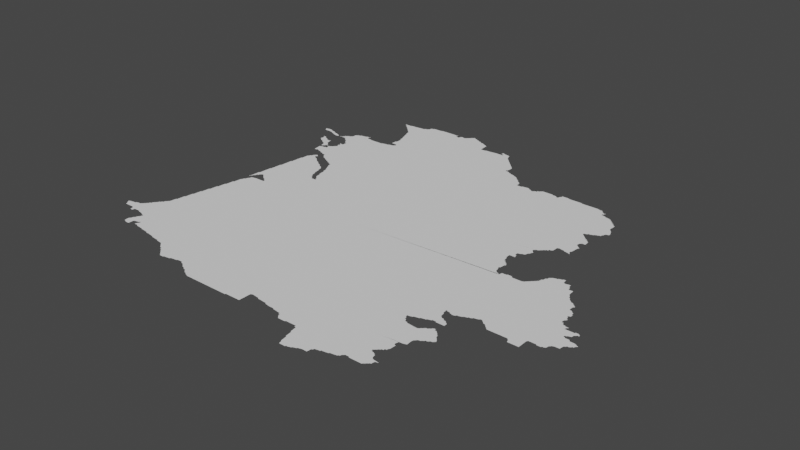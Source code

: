 # Source: aquitaine.blend  (saved by Blender 3.3.6; exported with 4.5.12 LTS)
import bpy
from mathutils import Matrix  # noqa: F401  (used for matrix-valued properties, if any)

bpy.ops.wm.read_factory_settings(use_empty=True)
scene = bpy.context.scene
scene.name = 'Scene'

# ---- collections
col_collection = bpy.data.collections.new('Collection'); scene.collection.children.link(col_collection)

# ---- node groups
ng_auto_smooth = bpy.data.node_groups.new('Auto Smooth', 'GeometryNodeTree')
_s = ng_auto_smooth.interface.new_socket(name='Geometry', in_out='OUTPUT', socket_type='NodeSocketGeometry')
_s = ng_auto_smooth.interface.new_socket(name='Geometry', in_out='INPUT', socket_type='NodeSocketGeometry')
_s = ng_auto_smooth.interface.new_socket(name='Angle', in_out='INPUT', socket_type='NodeSocketFloat')
_s.subtype = 'ANGLE'
_s.min_value = 0.0
_s.max_value = 3.142
ng_auto_smooth.is_modifier = True
_N = ng_auto_smooth.nodes; _L = ng_auto_smooth.links
n0 = _N.new('NodeGroupOutput'); n0.name = 'Group Output'; n0.location = (480, -100)
n1 = _N.new('NodeGroupInput'); n1.name = 'Group Input'; n1.location = (-420, -300)
n2 = _N.new('NodeGroupInput'); n2.name = 'Group Input.001'; n2.location = (-60, -100)
n3 = _N.new('GeometryNodeSetShadeSmooth'); n3.name = 'Set Shade Smooth'; n3.location = (120, -100)
n3.domain = 'EDGE'
n4 = _N.new('GeometryNodeSetShadeSmooth'); n4.name = 'Set Shade Smooth.001'; n4.location = (300, -100)
n5 = _N.new('GeometryNodeInputMeshEdgeAngle'); n5.name = 'Edge Angle'; n5.location = (-420, -220)
n6 = _N.new('GeometryNodeInputEdgeSmooth'); n6.name = 'Is Edge Smooth'; n6.location = (-60, -160)
n7 = _N.new('GeometryNodeInputShadeSmooth'); n7.name = 'Is Face Smooth'; n7.location = (-240, -340)
n8 = _N.new('FunctionNodeBooleanMath'); n8.name = 'Boolean Math'; n8.location = (-60, -220)
n9 = _N.new('FunctionNodeCompare'); n9.name = 'Compare'; n9.location = (-240, -180)
n9.operation = 'LESS_EQUAL'
_L.new(n5.outputs[0], n9.inputs[0])
_L.new(n4.outputs[0], n0.inputs[0])
_L.new(n1.outputs[1], n9.inputs[1])
_L.new(n9.outputs[0], n8.inputs[0])
_L.new(n7.outputs[0], n8.inputs[1])
_L.new(n2.outputs[0], n3.inputs[0])
_L.new(n6.outputs[0], n3.inputs[1])
_L.new(n3.outputs[0], n4.inputs[0])
_L.new(n8.outputs[0], n3.inputs[2])
n0.is_active_output = True

# ---- world
world_world = bpy.data.worlds.new('World'); scene.world = world_world
world_world.use_nodes = True; world_world.node_tree.nodes.clear()
_N = world_world.node_tree.nodes; _L = world_world.node_tree.links
n0 = _N.new('ShaderNodeOutputWorld'); n0.name = 'World Output'; n0.location = (300, 300)
n1 = _N.new('ShaderNodeBackground'); n1.name = 'Background'; n1.location = (10, 300)
n1.inputs[0].default_value = (0.05088, 0.05088, 0.05088, 1.0)
_L.new(n1.outputs[0], n0.inputs[0])
n0.is_active_output = True
world_world.color = (0.05088, 0.05088, 0.05088)
world_world.use_sun_shadow = False
world_world.sun_shadow_jitter_overblur = 0.0

# ---- meshes
me_mesh_004 = bpy.data.meshes.new('Mesh.004')
me_mesh_004.from_pydata([(-1.782, 43.37, -5.28e-08), (-1.784, 43.37, -5.771e-08), (-1.761, 43.34, -7.904e-08), (-1.767, 43.35, -8.346e-08), (-1.775, 43.37, -9.739e-08), (-1.765, 43.38, -9.984e-08), (-1.762, 43.38, -7.685e-08), (-1.744, 43.31, -8.477e-08), (-1.749, 43.33, -1.074e-07), (-1.729, 43.31, -9.17e-08), (-1.709, 43.39, -8.934e-08), (-1.653, 43.31, -9.303e-08), (-1.69, 43.39, -9.77e-08), (-1.686, 43.4, -5.327e-08), (-1.655, 43.41, -9.06e-08), (-1.621, 43.3, -4.606e-08), (-1.628, 43.31, -8.906e-08), (-1.63, 43.41, -9.339e-08), (-1.622, 43.42, -4.162e-08), (-1.606, 43.26, -8.554e-08), (-1.61, 43.29, -9.692e-08), (-1.509, 43.39, -9.988e-08), (-1.607, 43.43, -7.593e-08), (-1.601, 43.44, -4.217e-08), (-1.441, 43.06, -7.766e-08), (-1.447, 43.11, -8.472e-08), (-1.442, 43.12, -6.538e-08), (-1.43, 43.05, -9.016e-08), (-1.446, 43.09, -8.726e-08), (-1.43, 43.13, -9.597e-08), (-1.426, 43.15, -8.282e-08), (-1.406, 43.04, -5.435e-08), (-1.41, 43.05, -9.692e-08), (-1.351, 43.11, -1.014e-07), (-1.421, 43.16, -7.333e-08), (-1.41, 43.17, -9.419e-08), (-1.402, 43.2, -8.045e-08), (-1.357, 43.09, -1.109e-07), (-1.357, 43.04, -7.741e-08), (-1.302, 43.07, -4.641e-08), (-1.3, 43.12, -8.911e-08), (-1.286, 43.07, -7.816e-08), (-1.295, 43.07, -9.038e-08), (-1.287, 43.09, -8.483e-08), (-1.282, 43.1, -5.868e-08), (-1.285, 43.12, -4.578e-08), (-1.29, 43.13, -9.926e-08), (-1.577, 43.26, -8.326e-08), (-1.57, 43.29, -9.841e-08), (-1.588, 43.45, -8.421e-08), (-1.583, 43.46, -6.326e-08), (-1.572, 43.27, -8.566e-08), (-1.57, 43.47, -8.882e-08), (-1.564, 43.49, -7.025e-08), (-1.551, 43.29, -8.71e-08), (-1.55, 43.49, -9.76e-08), (-1.546, 43.51, -7.877e-08), (-1.529, 43.29, -9.161e-08), (-1.54, 43.52, -8.381e-08), (-1.509, 43.29, -9.421e-08), (-1.488, 43.28, -6.049e-08), (-1.49, 43.29, -9.826e-08), (-1.429, 43.27, -9.704e-08), (-1.42, 43.26, -2.718e-08), (-1.389, 43.21, -9.11e-08), (-1.38, 43.24, -9.239e-08), (-1.382, 43.25, -4.162e-08), (-1.385, 43.25, -9.522e-08), (-1.377, 43.24, -7.741e-08), (-1.377, 43.25, -7.123e-08), (-1.272, 43.44, -9.988e-08), (-1.528, 43.53, -8.616e-08), (-1.522, 43.54, -7.292e-08), (-1.509, 43.55, -8.78e-08), (-1.504, 43.57, -6.796e-08), (-1.49, 43.57, -9.217e-08), (-1.485, 43.59, -7.658e-08), (-1.47, 43.59, -9.645e-08), (-1.467, 43.61, -8.346e-08), (-1.461, 43.62, -4.412e-08), (-1.449, 43.63, -9.067e-08), (-1.443, 43.64, -6.354e-08), (-1.43, 43.65, -9.591e-08), (-1.421, 43.73, -8.495e-08), (-1.41, 43.73, -9.926e-08), (-1.401, 43.83, -8.023e-08), (-1.409, 43.75, -9.414e-08), (-1.39, 43.83, -9.926e-08), (-1.389, 43.85, -9.304e-08), (-1.381, 43.93, -8.373e-08), (-1.37, 43.93, -9.926e-08), (-1.369, 43.96, -9.543e-08), (-1.361, 44.03, -5.69e-08), (-1.35, 44.03, -9.926e-08), (-1.349, 44.06, -8.55e-08), (-1.341, 44.13, -5.69e-08), (-1.33, 44.13, -9.926e-08), (-1.329, 44.16, -8.551e-08), (-1.321, 44.23, -5.69e-08), (-1.31, 44.23, -9.926e-08), (-1.309, 44.25, -9.831e-08), (-1.301, 44.33, -8.373e-08), (-1.29, 44.33, -9.888e-08), (-1.289, 44.35, -9.303e-08), (-1.281, 44.43, -8.761e-08), (-1.403, 46.03, -1.377e-07), (-1.41, 46.04, -4.162e-08), (-1.41, 46.04, -2.662e-08), (-1.407, 46.04, -8.99e-08), (-1.402, 46.04, -4.994e-08), (-1.386, 45.96, -7.552e-08), (-1.394, 45.98, -7.537e-08), (-1.392, 45.97, -7.491e-08), (-1.392, 45.97, -7.491e-08), (-1.386, 45.99, -1.12e-07), (-1.39, 46.03, -9.081e-08), (-1.392, 46.04, -6.57e-08), (-1.363, 45.94, -1.085e-07), (-1.369, 45.95, -9.223e-08), (-1.37, 46.03, -9.41e-08), (-1.375, 46.04, -4.578e-08), (-1.348, 45.93, -8.363e-08), (-1.35, 46.01, -9.926e-08), (-1.353, 46.02, -7.299e-08), (-1.326, 45.92, -6.869e-08), (-1.33, 45.93, -9.685e-08), (-1.332, 46.01, -8.472e-08), (-1.301, 45.9, -4.217e-08), (-1.309, 45.91, -9.079e-08), (-1.311, 45.99, -9.306e-08), (-1.317, 46.0, -5.28e-08), (-1.288, 45.89, -8.092e-08), (-1.237, 45.93, -1.188e-07), (-1.291, 45.98, -8.22e-08), (-1.56, 46.24, -3.329e-08), (-1.56, 46.24, -4.162e-08), (-1.544, 46.21, -7.195e-08), (-1.549, 46.23, -8.971e-08), (-1.548, 46.24, -7.759e-08), (-1.525, 46.2, -4.578e-08), (-1.53, 46.21, -1.017e-07), (-1.51, 46.25, -9.163e-08), (-1.509, 46.2, -7.746e-08), (-1.45, 46.23, -1.088e-07), (-1.491, 46.25, -8.914e-08), (-1.45, 46.2, -7.453e-08), (-1.455, 46.24, -7.841e-08), (-1.41, 46.19, -9.764e-08), (-1.431, 46.23, -8.942e-08), (-1.404, 46.18, -7.741e-08), (-1.396, 46.22, -7.923e-08), (-1.39, 46.21, -9.518e-08), (-1.36, 46.16, -1.057e-07), (-1.369, 46.17, -9.899e-08), (-1.357, 46.2, -7.596e-08), (-1.348, 46.16, -7.277e-08), (-1.33, 46.15, -8.819e-08), (-1.33, 46.19, -9.893e-08), (-1.338, 46.2, -4.162e-08), (-1.29, 46.15, -9.734e-08), (-1.295, 46.18, -8.594e-08), (-1.29, 46.17, -9.399e-08), (-1.27, 43.07, -9.228e-08), (-1.27, 43.11, -9.88e-08), (-1.27, 43.13, -9.834e-08), (-1.247, 43.06, -6.093e-08), (-1.25, 43.07, -9.866e-08), (-1.177, 43.05, -9.453e-08), (-1.145, 43.04, -7.655e-08), (-1.15, 43.05, -9.614e-08), (-1.121, 43.04, -8.585e-08), (-1.05, 43.03, -9.264e-08), (-1.042, 43.02, -5.613e-08), (-1.009, 43.02, -7.937e-08), (-0.9537, 43.01, -9.408e-08), (-1.27, 44.43, -9.926e-08), (-1.269, 44.45, -9.284e-08), (-1.261, 44.53, -7.948e-08), (-1.26, 44.64, -4.162e-08), (-1.25, 44.53, -9.842e-08), (-1.248, 44.55, -8.566e-08), (-1.242, 44.56, -6.538e-08), (-1.26, 44.64, -3.329e-08), (-1.257, 44.64, -6.384e-08), (-1.257, 44.65, -6.302e-08), (-1.257, 44.66, -8.756e-08), (-1.255, 44.65, -5.18e-08), (-1.253, 44.65, -8.99e-08), (-1.248, 44.66, -5.28e-08), (-1.254, 44.66, -8.016e-08), (-1.253, 44.67, -7.852e-08), (-1.245, 44.67, -8.761e-08), (-1.247, 44.69, -9.239e-08), (-1.24, 44.79, 2.391e-08), (-1.23, 44.57, -9.533e-08), (-1.226, 44.59, -8.192e-08), (-1.236, 44.67, -6.796e-08), (-1.231, 44.69, -9.182e-08), (-1.23, 44.79, -9.692e-08), (-1.221, 44.6, -8.014e-08), (-1.209, 44.61, -9.223e-08), (-1.204, 44.63, -7.67e-08), (-1.2, 44.64, -3.329e-08), (-1.219, 44.7, -4.412e-08), (-1.213, 44.71, -8.269e-08), (-1.21, 44.73, -9.926e-08), (-1.175, 44.77, -9.452e-08), (-1.189, 44.64, -8.56e-08), (-1.196, 44.73, -7.311e-08), (-1.19, 44.75, -9.317e-08), (-1.178, 44.76, -5.868e-08), (-1.17, 44.76, -5.395e-08), (-1.168, 44.77, -8.99e-08), (-0.963, 45.1, -9.988e-08), (-1.16, 44.77, -3.329e-08), (-1.162, 44.77, -7.741e-08), (-1.143, 44.65, -9.463e-08), (-1.143, 44.76, -8.026e-08), (-1.149, 44.77, -9.306e-08), (-1.122, 44.74, -4.412e-08), (-1.129, 44.75, -9.033e-08), (-1.1, 44.72, -6.563e-08), (-1.108, 44.73, -8.576e-08), (-1.087, 44.71, -7.894e-08), (-1.055, 44.65, -9.672e-08), (-1.066, 44.69, -7.491e-08), (-1.07, 44.71, -9.848e-08), (-1.045, 44.68, -6.597e-08), (-1.05, 44.69, -9.773e-08), (-1.03, 44.65, -9.77e-08), (-1.029, 44.67, -9.53e-08), (-1.229, 44.81, -9.416e-08), (-1.224, 44.89, -8.75e-08), (-1.22, 44.94, -5.023e-08), (-1.21, 44.95, -9.176e-08), (-1.2, 45.09, -8.266e-08), (-1.189, 45.11, -9.416e-08), (-1.19, 45.09, -9.791e-08), (-1.184, 45.19, -8.734e-08), (-1.18, 45.24, -5.022e-08), (-1.17, 45.25, -9.176e-08), (-1.16, 45.39, -7.721e-08), (-1.149, 45.41, -9.416e-08), (-1.15, 45.39, -9.932e-08), (-1.051, 45.43, -9.988e-08), (-1.22, 45.68, -5.448e-08), (-1.223, 45.69, -8.699e-08), (-1.229, 45.75, -9.512e-08), (-1.17, 45.79, -1.033e-07), (-1.192, 45.68, -5.261e-08), (-1.19, 45.69, -9.907e-08), (-1.165, 45.68, -8.317e-08), (-1.17, 45.69, -9.692e-08), (-1.07, 45.74, -9.988e-08), (-1.145, 45.47, -8.426e-08), (-1.141, 45.48, -4.412e-08), (-1.129, 45.49, -8.855e-08), (-1.124, 45.51, -7.166e-08), (-1.129, 45.67, -8.972e-08), (-1.11, 45.51, -9.848e-08), (-1.107, 45.53, -1.461e-07), (-1.102, 45.54, -5.28e-08), (-1.108, 45.66, -6.874e-08), (-1.11, 45.67, -9.886e-08), (-1.089, 45.55, -9.4e-08), (-1.086, 45.56, -6.921e-08), (-1.089, 45.65, -8.498e-08), (-1.063, 45.52, -6.326e-08), (-1.063, 45.53, -6.326e-08), (-1.058, 45.56, -9.129e-08), (-1.067, 45.57, -8.99e-08), (-1.067, 45.57, -4.162e-08), (-1.063, 45.57, -8.99e-08), (-1.063, 45.57, -4.162e-08), (-1.075, 45.56, -8.279e-08), (-1.062, 45.64, -6.667e-08), (-1.07, 45.65, -9.425e-08), (-1.051, 45.51, -8.804e-08), (-1.06, 45.52, -3.329e-08), (-1.058, 45.53, -6.787e-08), (-1.055, 45.53, -3.329e-08), (-1.048, 45.53, -6.076e-08), (-1.043, 45.54, -8.965e-08), (-1.04, 45.54, -1.038e-07), (-1.055, 45.54, -9.427e-08), (-1.052, 45.55, -8.566e-08), (-1.03, 45.49, -9.508e-08), (-1.036, 45.5, -6.354e-08), (-1.04, 45.54, -4.162e-08), (-1.029, 45.63, -8.894e-08), (-1.0, 45.48, -6.55e-08), (-1.013, 45.49, -7.635e-08), (-1.0, 45.6, -3.329e-08), (-1.006, 45.61, -7.394e-08), (-1.01, 45.63, -9.955e-08), (-0.9914, 45.47, -8.643e-08), (-0.9822, 45.58, -5.327e-08), (-0.9879, 45.59, -9.419e-08), (-0.9704, 45.45, -9.41e-08), (-0.9765, 45.46, -5.868e-08), (-0.96, 45.56, -3.329e-08), (-0.9688, 45.57, -8.755e-08), (-1.264, 45.87, -6.691e-08), (-1.27, 45.89, -9.109e-08), (-1.24, 45.96, -7.773e-08), (-1.25, 45.97, -9.631e-08), (-1.255, 45.98, -8.638e-08), (-1.24, 45.77, -4.578e-08), (-1.242, 45.77, -5.951e-08), (-1.24, 45.82, -7.29e-08), (-1.248, 45.85, -1.168e-07), (-1.25, 45.87, -9.926e-08), (-1.243, 45.98, -8.361e-08), (-1.247, 45.99, -7.741e-08), (-1.243, 45.99, -6.076e-08), (-1.245, 45.99, -3.329e-08), (-1.235, 45.77, -1.014e-07), (-1.235, 45.77, -9.739e-08), (-1.227, 45.78, -7.058e-08), (-1.231, 45.81, -7.78e-08), (-1.21, 45.89, -1.003e-07), (-1.23, 45.91, -9.492e-08), (-1.207, 45.79, -8.785e-08), (-1.217, 45.82, -5.527e-08), (-1.211, 45.83, -9.21e-08), (-1.194, 45.87, -8.089e-08), (-1.214, 45.9, -7.283e-08), (-1.199, 45.83, -5.244e-08), (-1.185, 45.85, -6.395e-08), (-1.183, 45.86, -9.62e-08), (-1.2, 45.84, -4.994e-08), (-1.195, 45.86, -7.103e-08), (-1.195, 45.89, -7.68e-08), (-1.165, 45.8, -4.578e-08), (-1.177, 45.85, -8.99e-08), (-1.174, 45.86, -7.882e-08), (-1.174, 45.85, -7.285e-08), (-1.166, 45.85, -7.14e-08), (-1.14, 45.81, -1.388e-07), (-1.155, 45.8, -4.994e-08), (-1.146, 45.83, -8.424e-08), (-1.155, 45.85, -9.056e-08), (-1.145, 45.85, -8.849e-08), (-1.137, 45.8, -7.626e-08), (-1.137, 45.81, -9.788e-08), (-1.13, 45.85, -9.848e-08), (-1.127, 45.86, -5.76e-08), (-1.108, 45.87, -8.494e-08), (-1.101, 45.88, -4.217e-08), (-1.103, 46.0, -6.126e-08), (-1.105, 46.0, -4.578e-08), (-1.089, 45.89, -9.478e-08), (-1.083, 45.9, -6.354e-08), (-1.084, 45.93, -6.796e-08), (-1.094, 45.95, -1.223e-07), (-1.091, 45.95, -5.898e-08), (-1.085, 45.94, -9.739e-08), (-1.084, 45.95, -5.438e-08), (-1.084, 45.97, -7.132e-08), (-1.094, 45.99, -7.789e-08), (-1.095, 46.0, -9.739e-08), (-1.085, 45.99, -9.114e-08), (-1.093, 46.0, -4.717e-08), (-1.085, 46.06, -8.411e-08), (-1.07, 45.93, -1.283e-07), (-1.074, 45.96, -5.459e-08), (-1.075, 45.96, -3.329e-08), (-1.074, 45.96, -5.993e-08), (-1.077, 45.95, -7.741e-08), (-1.07, 45.97, -9.677e-08), (-1.07, 45.99, -9.364e-08), (-1.05, 45.99, -9.934e-08), (-1.05, 46.05, -9.857e-08), (-1.07, 45.91, -9.915e-08), (-1.273, 46.16, -7.635e-08), (-1.272, 46.16, -7.267e-08), (-1.254, 46.16, -4.661e-08), (-1.248, 46.16, -7.741e-08), (-1.247, 46.17, -7.491e-08), (-1.242, 46.16, -7.491e-08), (-1.242, 46.17, -7.741e-08), (-1.255, 46.16, -8.016e-08), (-1.24, 46.17, -3.329e-08), (-1.227, 46.16, -9.315e-08), (-1.235, 46.17, -9.427e-08), (-1.224, 46.17, -7.921e-08), (-1.22, 46.18, -3.329e-08), (-1.209, 46.16, -8.715e-08), (-1.209, 46.19, -8.848e-08), (-1.204, 46.21, -7.129e-08), (-1.19, 46.21, -9.5e-08), (-1.184, 46.22, -6.193e-08), (-1.164, 46.14, -5.438e-08), (-1.165, 46.16, -8.349e-08), (-1.164, 46.14, -6.825e-08), (-1.169, 46.23, -8.623e-08), (-1.129, 46.13, -1.082e-07), (-1.155, 46.14, -9.739e-08), (-1.155, 46.15, -8.761e-08), (-1.14, 46.18, -9.988e-08), (-1.15, 46.23, -9.926e-08), (-1.147, 46.24, -7.399e-08), (-1.129, 46.11, -8.204e-08), (-1.13, 46.25, -9.41e-08), (-1.123, 46.27, -9.036e-08), (-1.126, 46.3, -7.497e-08), (-1.103, 46.1, -5.194e-08), (-1.11, 46.11, -9.76e-08), (-1.109, 46.31, -9.11e-08), (-1.09, 46.09, -9.603e-08), (-1.101, 46.32, -7.747e-08), (-1.069, 46.33, -9.888e-08), (-1.062, 46.34, -6.681e-08), (-1.049, 46.34, -9.299e-08), (-0.9896, 46.35, -9.056e-08), (-0.9583, 46.29, -9.988e-08), (-0.9801, 46.36, -3.524e-08), (-0.6453, 42.88, -7.132e-08), (-0.9271, 43.0, -6.105e-08), (-0.93, 43.01, -9.848e-08), (-0.8569, 42.99, -8.987e-08), (-0.8244, 42.98, -7.957e-08), (-0.83, 42.99, -9.614e-08), (-0.7494, 42.97, -9.324e-08), (-0.7422, 42.96, -5.327e-08), (-0.7212, 42.94, -4.217e-08), (-0.7284, 42.95, -8.508e-08), (-0.7, 42.92, -6.52e-08), (-0.7075, 42.93, -9.778e-08), (-0.687, 42.91, -7.877e-08), (-0.6661, 42.89, -7.584e-08), (-0.67, 42.91, -9.406e-08), (-0.6498, 42.89, -9.587e-08), (-0.6701, 45.05, -9.921e-08), (-0.7128, 45.11, -8.675e-08), (-0.71, 45.09, -9.926e-08), (-0.69, 45.07, -9.76e-08), (-0.6943, 45.09, -7.627e-08), (-0.6752, 45.07, -7.037e-08), (-0.66, 45.12, -6.525e-08), (-0.6421, 45.1, -7.882e-08), (-0.6479, 45.11, -8.616e-08), (-0.95, 45.43, -9.926e-08), (-0.9317, 45.43, -8.472e-08), (-0.9107, 45.41, -9.294e-08), (-0.9169, 45.42, -5.28e-08), (-0.89, 45.39, -9.574e-08), (-0.8937, 45.4, -7.166e-08), (-0.8721, 45.39, -8.229e-08), (-0.8347, 45.36, -8.484e-08), (-0.8509, 45.37, -9.182e-08), (-0.8576, 45.38, -4.412e-08), (-0.7911, 45.33, -9.382e-08), (-0.83, 45.35, -9.681e-08), (-0.8121, 45.35, -8.144e-08), (-0.7498, 45.19, -9.689e-08), (-0.7598, 45.26, -8.512e-08), (-0.7988, 45.34, -4.217e-08), (-0.7704, 45.27, -9.349e-08), (-0.7753, 45.31, -8.373e-08), (-0.7784, 45.32, -6.088e-08), (-0.7599, 45.42, -4.409e-08), (-0.7392, 45.18, -7.331e-08), (-0.7404, 45.38, -7.919e-08), (-0.7486, 45.41, -9.557e-08), (-0.731, 45.13, -9.021e-08), (-0.7205, 45.34, -8.575e-08), (-0.729, 45.37, -9.013e-08), (-0.7188, 45.12, -4.217e-08), (-0.7005, 45.28, -6.926e-08), (-0.7088, 45.33, -9.673e-08), (-0.6811, 45.19, -5.76e-08), (-0.687, 45.24, -8.616e-08), (-0.6899, 45.27, -9.752e-08), (-0.6639, 45.13, -7.711e-08), (-0.6688, 45.17, -9.584e-08), (-0.67, 45.19, -9.848e-08), (-0.953, 45.44, -7.399e-08), (-0.9476, 45.56, -8.311e-08), (-0.9208, 45.54, -7.95e-08), (-0.9293, 45.55, -9.11e-08), (-0.8834, 45.52, -8.273e-08), (-0.8895, 45.53, -9.4e-08), (-0.8444, 45.5, -5.771e-08), (-0.8498, 45.51, -9.552e-08), (-0.8284, 45.49, -8.462e-08), (-0.8055, 45.48, -6.409e-08), (-0.81, 45.49, -9.681e-08), (-0.7885, 45.47, -8.536e-08), (-0.7682, 45.45, -8.785e-08), (-0.77, 45.47, -9.926e-08), (-0.9525, 46.33, -8.338e-08), (-0.9504, 46.35, -9.419e-08), (-0.9489, 46.36, -7.937e-08), (-0.9312, 46.32, -6.73e-08), (-0.9381, 46.36, -5.28e-08), (-0.9326, 46.37, -1.685e-07), (-0.9326, 46.37, -1.279e-07), (-0.93, 46.37, -3.329e-08), (-0.91, 46.32, -4.994e-08), (-0.89, 46.31, -9.692e-08), (-0.894, 46.32, -4.661e-08), (-0.8594, 46.31, -9.428e-08), (-0.7542, 46.31, -9.338e-08), (-0.7295, 46.31, -9.416e-08), (-0.71, 46.31, -9.848e-08), (-0.7071, 46.32, -8.669e-08), (-0.6496, 46.33, -9.134e-08), (-0.661, 46.68, -5.375e-08), (-0.6668, 46.71, -8.481e-08), (-0.641, 46.62, -5.375e-08), (-0.6468, 46.65, -8.481e-08), (-0.6499, 46.67, -9.697e-08), (-0.8899, 46.97, -7.488e-08), (-0.8836, 46.97, -1.157e-07), (-0.8844, 46.97, 5.824e-08), (-0.8659, 46.95, -1.052e-07), (-0.8749, 46.97, -9.073e-08), (-0.8641, 46.97, -6.327e-08), (-0.8461, 46.94, -7.283e-08), (-0.85, 46.95, -9.76e-08), (-0.825, 46.91, -7.135e-08), (-0.8298, 46.93, -9.587e-08), (-0.8496, 46.97, -9.254e-08), (-0.8041, 46.9, -6.703e-08), (-0.8097, 46.91, -9.5e-08), (-0.7899, 46.97, -9.721e-08), (-0.7844, 46.88, -8.383e-08), (-0.7895, 46.89, -9.399e-08), (-0.786, 46.98, -4.661e-08), (-0.7632, 46.86, -6.126e-08), (-0.7692, 46.87, -9.185e-08), (-0.77, 46.98, -4.994e-08), (-0.7422, 46.84, -5.327e-08), (-0.7492, 46.85, -9.099e-08), (-0.4935, 46.91, -9.988e-08), (-0.7493, 46.98, -6.948e-08), (-0.7222, 46.82, -5.327e-08), (-0.7287, 46.83, -9.638e-08), (-0.7231, 46.98, -9.196e-08), (-0.701, 46.8, -5.375e-08), (-0.7084, 46.81, -8.845e-08), (-0.681, 46.74, -5.375e-08), (-0.6868, 46.77, -9.398e-08), (-0.6899, 46.79, -9.603e-08), (-0.6544, 46.99, -9.19e-08), (-0.6699, 46.73, -9.602e-08), (-0.6245, 42.86, -6.633e-08), (-0.6295, 42.87, -9.399e-08), (-0.6031, 42.84, -7.616e-08), (-0.6092, 42.85, -9.192e-08), (-0.5812, 42.82, -4.217e-08), (-0.5887, 42.83, -9.57e-08), (-0.56, 42.8, -3.329e-08), (-0.5682, 42.81, -8.437e-08), (-0.549, 42.8, -8.306e-08), (-0.5313, 42.8, -9.593e-08), (-0.5141, 42.8, -5.327e-08), (-0.51, 42.81, -9.713e-08), (-0.4906, 42.81, -9.073e-08), (-0.4351, 42.82, -8.661e-08), (-0.4301, 42.83, -9.626e-08), (-0.3552, 42.84, -8.664e-08), (-0.35, 42.85, -9.72e-08), (-0.6426, 43.02, -9.988e-08), (-0.6304, 45.05, -9.111e-08), (-0.6244, 45.07, -7.412e-08), (-0.6295, 45.09, -9.317e-08), (-0.6098, 45.05, -9.428e-08), (-0.61, 45.07, -9.848e-08), (-0.63, 46.33, -9.926e-08), (-0.6201, 46.4, -5.077e-08), (-0.6281, 46.34, -7.936e-08), (-0.5696, 46.4, -9.346e-08), (-0.5696, 46.35, -9.234e-08), (-0.5612, 46.36, -4.217e-08), (-0.5482, 46.37, -8.949e-08), (-0.549, 46.39, -8.523e-08), (-0.6259, 46.41, -7.511e-08), (-0.6204, 46.47, -4.703e-08), (-0.6209, 46.55, -5.327e-08), (-0.627, 46.59, -8.338e-08), (-0.6299, 46.61, -9.603e-08), (-0.61, 46.47, -9.848e-08), (-0.6096, 46.49, -9.469e-08), (-0.608, 46.51, -9.939e-08), (-0.6082, 46.53, -9.486e-08), (-0.61, 46.55, -9.77e-08), (-0.4753, 46.62, -9.988e-08), (-0.63, 46.99, -8.99e-08), (-0.6093, 46.99, -9.11e-08), (-0.6019, 47.0, -4.162e-08), (-0.5695, 47.01, -9.66e-08), (-0.588, 47.01, -7.855e-08), (-0.5624, 47.02, -6.873e-08), (-0.5477, 47.03, -9.158e-08), (-0.5475, 47.05, -8.859e-08), (-0.5466, 47.06, -8.16e-08), (-0.5097, 47.07, -9.461e-08), (-0.5023, 47.08, -6.664e-08), (-0.4355, 47.08, -8.117e-08), (-0.41, 47.08, -9.13e-08), (-0.3852, 47.09, -9.221e-08), (-0.3137, 47.09, -9.631e-08), (-0.3096, 42.85, -8.723e-08), (-0.2851, 42.84, -6.516e-08), (-0.29, 42.85, -9.681e-08), (-0.2687, 42.83, -9.105e-08), (-0.2473, 42.82, -7.418e-08), (-0.25, 42.83, -9.734e-08), (-0.2224, 42.8, -4.412e-08), (-0.2293, 42.81, -9.21e-08), (-0.2079, 42.79, -8.614e-08), (-0.1847, 42.78, -6.538e-08), (-0.1898, 42.79, -9.597e-08), (-0.1685, 42.77, -8.979e-08), (-0.1468, 42.76, -7.068e-08), (-0.15, 42.77, -9.803e-08), (-0.1219, 42.74, -4.162e-08), (-0.1292, 42.75, -9.515e-08), (-0.1079, 42.73, -7.92e-08), (-0.08439, 42.72, -7.776e-08), (-0.08971, 42.73, -9.5e-08), (-0.0683, 42.71, -8.437e-08), (-0.04857, 42.7, -4.982e-08), (-0.05, 42.71, -9.848e-08), (-0.13, 47.05, -9.955e-08), (-0.11, 47.05, -9.83e-08), (0.01656, 47.02, -9.988e-08), (-0.282, 47.09, -9.59e-08), (-0.242, 47.09, -9.219e-08), (-0.1895, 47.09, -9.398e-08), (-0.1729, 47.07, -7.214e-08), (-0.1726, 47.08, -8.187e-08), (-0.1681, 47.07, -4.162e-08), (-0.1688, 47.08, -4.217e-08), (-0.175, 47.09, -9.739e-08), (-0.1655, 47.09, -1.124e-07), (-0.1698, 47.1, -4.786e-08), (-0.1651, 47.07, -7.906e-08), (-0.1538, 47.1, -7.391e-08), (-0.1514, 47.1, -4.756e-08), (-0.1363, 47.06, -4.528e-08), (-0.1071, 47.07, -8.437e-08), (-0.1021, 47.08, -5.868e-08), (-0.08986, 47.09, -9.047e-08), (-0.05064, 47.08, -8.963e-08), (-0.0287, 47.09, -9.106e-08), (-0.02221, 47.1, -7.289e-08), (-0.008699, 47.11, -8.928e-08), (-0.002208, 47.12, -5.327e-08), (0.4724, 44.53, -8.679e-08), (0.2495, 47.07, -9.679e-08), (0.3056, 47.01, -9.242e-08), (0.33, 46.93, -9.78e-08), (0.3102, 46.93, -9.558e-08), (0.01181, 47.13, -8.718e-08), (0.01883, 47.14, -4.217e-08), (0.03185, 47.15, -8.602e-08), (0.03883, 47.16, -4.217e-08), (0.06, 47.16, -6.857e-08), (0.04797, 47.16, -6.825e-08), (0.06925, 47.15, -8.99e-08), (0.1024, 47.14, -7.572e-08), (0.15, 47.11, -9.659e-08), (0.1096, 47.13, -9.328e-08), (0.1443, 47.12, -8.397e-08), (0.19, 47.09, -9.823e-08), (0.1689, 47.11, -8.723e-08), (0.1869, 47.1, -6.541e-08), (0.2091, 47.09, -8.914e-08), (0.2416, 47.08, -8.261e-08), (0.2898, 47.05, -9.528e-08), (0.2834, 47.06, -9.175e-08), (0.3031, 47.05, -7.5e-08), (0.4886, 42.7, -4.967e-08), (0.49, 42.71, -1.015e-07), (0.666, 42.75, -9.993e-08), (0.666, 42.71, -9.087e-08), (0.669, 42.85, -9.531e-08), (0.3702, 46.93, -1.022e-07), (0.378, 46.94, -6.735e-08), (0.4367, 46.94, -8.508e-08), (0.5083, 46.95, -8.819e-08), (0.5834, 46.95, -9.446e-08), (0.5764, 46.98, -6.326e-08), (0.5766, 46.99, -7.401e-08), (0.58, 47.0, -4.162e-08), (0.5915, 46.97, -8.536e-08), (0.5825, 47.0, -1.052e-07), (0.5829, 47.01, -9.024e-08), (0.5946, 47.0, -8.016e-08), (0.61, 46.95, -9.926e-08), (0.61, 46.97, -1.002e-07), (0.61, 46.99, -9.848e-08), (0.6065, 47.0, -5.993e-08), (0.6899, 46.95, -1.01e-07), (0.6314, 46.99, -8.394e-08), (0.6672, 42.77, -9.363e-08), (0.6674, 42.83, -9.39e-08), (0.6912, 42.86, -8.174e-08), (0.7703, 42.85, -9.629e-08), (0.8901, 42.83, -9.229e-08), (0.8981, 42.82, -6.105e-08), (0.9492, 42.81, -8.933e-08), (-0.35, 46.08, -9.988e-08), (0.89, 46.63, -9.796e-08), (0.89, 46.61, -9.926e-08), (0.9, 46.72, -6.537e-08), (0.9423, 46.6, -8.931e-08), (0.9091, 46.61, -8.953e-08), (0.9013, 46.63, -1.002e-07), (0.908, 46.69, -9.111e-08), (0.9064, 46.71, -7.877e-08), (0.9497, 46.59, -9.339e-08), (0.7005, 46.94, -7.667e-08), (0.6879, 46.97, -9.065e-08), (0.6819, 46.98, -5.527e-08), (0.7076, 46.91, -8.678e-08), (0.7275, 46.89, -8.161e-08), (0.72, 46.9, -3.329e-08), (0.7475, 46.87, -7.539e-08), (0.74, 46.88, -3.329e-08), (0.7875, 46.83, -8.382e-08), (0.7675, 46.85, -8.161e-08), (0.76, 46.86, -3.329e-08), (0.8, 46.82, -6.576e-08), (0.78, 46.84, -3.329e-08), (0.8075, 46.81, -8.161e-08), (0.8475, 46.77, -8.381e-08), (0.8275, 46.79, -8.161e-08), (0.82, 46.8, -3.329e-08), (0.86, 46.76, -6.575e-08), (0.84, 46.78, -3.329e-08), (0.8875, 46.73, -8.41e-08), (0.8675, 46.75, -8.161e-08), (0.88, 46.74, -3.329e-08), (1.01, 42.81, -9.344e-08), (1.017, 42.8, -9.706e-08), (1.051, 42.8, -8.016e-08), (1.09, 42.79, -9.235e-08), (1.114, 42.77, -7.55e-08), (1.11, 42.79, -9.365e-08), (1.14, 42.74, -3.329e-08), (1.133, 42.75, -7.778e-08), (1.13, 42.77, -9.517e-08), (1.16, 42.72, -3.329e-08), (1.152, 42.73, -8.161e-08), (1.17, 42.72, -7.88e-08), (1.204, 42.72, -7.098e-08), (1.242, 42.72, -4.584e-08), (1.25, 42.73, -1.108e-07), (1.282, 42.73, -9.203e-08), (1.241, 46.0, -9.988e-08), (1.209, 46.37, -9.484e-08), (1.37, 46.37, -9.999e-08), (1.231, 46.37, -8.756e-08), (1.27, 46.37, -9.437e-08), (0.9855, 46.58, -8.731e-08), (0.99, 46.57, -9.681e-08), (1.009, 46.57, -8.777e-08), (1.084, 46.54, -9.469e-08), (1.04, 46.56, -7.534e-08), (1.049, 46.55, -9.085e-08), (1.089, 46.53, -8.853e-08), (1.11, 46.51, -9.399e-08), (1.104, 46.52, -6.633e-08), (1.13, 46.49, -9.153e-08), (1.124, 46.5, -6.703e-08), (1.17, 46.45, -9.645e-08), (1.15, 46.47, -9.587e-08), (1.145, 46.49, -7.135e-08), (1.166, 46.46, -7.166e-08), (1.204, 46.43, -8.573e-08), (1.19, 46.43, -9.76e-08), (1.186, 46.45, -7.468e-08), (1.419, 42.56, -8.665e-08), (1.44, 42.48, -4.578e-08), (1.436, 42.5, -7.698e-08), (1.43, 42.55, -9.367e-08), (1.457, 42.44, -4.522e-08), (1.452, 42.45, -8.81e-08), (1.45, 42.47, -9.525e-08), (1.522, 42.58, -9.988e-08), (1.51, 42.44, -7.967e-08), (1.526, 42.44, -7.72e-08), (1.53, 42.45, -9.601e-08), (1.549, 42.45, -8.777e-08), (1.58, 42.46, -8.615e-08), (1.589, 42.47, -8.99e-08), (1.327, 42.73, -9.656e-08), (2.01, 43.09, -9.988e-08), (1.351, 42.73, -9.259e-08), (1.373, 42.71, -7.658e-08), (1.37, 42.73, -9.508e-08), (1.399, 42.64, -8.661e-08), (1.39, 42.71, -9.79e-08), (1.41, 42.63, -9.569e-08), (1.682, 42.61, -9.988e-08), (1.976, 42.77, -9.988e-08), (1.276, 46.38, -7.82e-08), (1.349, 46.39, -8.645e-08), (1.366, 46.38, -7.025e-08), (1.388, 46.37, -9.102e-08), (1.409, 46.35, -8.9e-08), (1.402, 46.36, -4.162e-08), (1.431, 46.35, -9.05e-08), (1.438, 46.36, -4.412e-08), (1.452, 46.37, -9.288e-08), (1.47, 46.37, -9.926e-08), (1.473, 46.39, -7.55e-08), (1.581, 46.35, -9.988e-08), (1.49, 46.39, -9.552e-08), (1.495, 46.4, -6.973e-08), (1.511, 46.41, -9.294e-08), (1.516, 46.42, -7.395e-08), (1.529, 46.42, -7.915e-08), (1.55, 46.42, -7.491e-08), (1.587, 46.42, -7.75e-08), (1.622, 42.48, -7.7e-08), (1.63, 42.49, -9.649e-08), (1.67, 42.5, -7.412e-08), (1.726, 42.5, -7.601e-08), (1.729, 42.53, -9.425e-08), (1.73, 42.55, -9.585e-08), (1.741, 42.55, -4.661e-08), (1.75, 42.57, -9.096e-08), (1.808, 42.58, -7.229e-08), (1.81, 42.59, -9.926e-08), (1.833, 42.59, -8.196e-08), (1.89, 42.61, -9.903e-08), (1.887, 42.6, -5.76e-08), (1.909, 42.61, -9.319e-08), (2.04, 43.31, -9.988e-08), (1.94, 45.21, -9.988e-08), (1.86, 46.25, -9.988e-08), (1.689, 46.41, -9.013e-08), (1.71, 46.39, -9.76e-08), (1.73, 46.39, -9.139e-08), (1.61, 46.42, -6.702e-08), (1.649, 46.42, -4.86e-08), (1.65, 46.41, -9.848e-08), (1.67, 46.41, -9.364e-08), (1.706, 46.4, -6.835e-08), (1.737, 46.41, -7.401e-08), (1.74, 46.42, -4.162e-08), (1.751, 46.43, -9.208e-08), (1.754, 46.45, -8.575e-08), (1.822, 46.45, -8.961e-08), (1.85, 46.44, -8.968e-08), (1.874, 46.44, -7.925e-08), (1.948, 46.44, -8.75e-08), (1.966, 42.62, -8.556e-08), (1.97, 42.63, -9.603e-08), (1.983, 42.63, -6.748e-08), (1.988, 42.65, -8.804e-08), (2.0, 42.66, -6.522e-08), (2.01, 42.67, -9.383e-08), (2.06, 42.66, -5.624e-08), (2.05, 42.67, -9.901e-08), (2.165, 42.66, -4.769e-08), (2.135, 42.86, -9.018e-08), (2.134, 42.88, -9.074e-08), (2.169, 42.85, -9.063e-08), (2.15, 42.85, -9.848e-08), (2.152, 42.86, -1.007e-07), (2.142, 42.88, -4.162e-08), (2.19, 42.66, -7.491e-08), (2.209, 42.67, -9.624e-08), (2.207, 42.81, -9.142e-08), (2.19, 42.83, -9.848e-08), (2.187, 42.84, -7.058e-08), (2.201, 42.66, -4.217e-08), (2.21, 42.79, -9.51e-08), (2.202, 42.83, -6.792e-08), (2.223, 42.68, -7.745e-08), (2.23, 42.69, -9.317e-08), (2.229, 42.77, -9.15e-08), (2.221, 42.78, -5.438e-08), (2.184, 43.06, -9.988e-08), (2.149, 42.89, -8.102e-08), (2.163, 42.9, -5.28e-08), (2.169, 42.91, -8.831e-08), (2.185, 42.92, -6.796e-08), (2.19, 42.93, -9.587e-08), (2.23, 43.11, -9.834e-08), (2.207, 42.93, -7.577e-08), (2.21, 42.95, -9.926e-08), (2.219, 43.07, -6.843e-08), (2.219, 43.07, -8.297e-08), (2.227, 42.95, -8.023e-08), (2.23, 42.97, -9.38e-08), (2.243, 43.03, -8.81e-08), (2.229, 43.05, -9.306e-08), (2.22, 43.07, -3.329e-08), (2.222, 43.06, -6.326e-08), (2.227, 43.06, -4.162e-08), (2.223, 43.08, -6.57e-08), (2.03, 43.43, -9.877e-08), (2.027, 43.45, -9.326e-08), (2.009, 43.47, -9.196e-08), (2.01, 43.49, -9.591e-08), (2.021, 43.46, -5.527e-08), (2.029, 43.49, -8.694e-08), (2.07, 43.51, -9.918e-08), (2.05, 43.41, -9.41e-08), (2.045, 43.43, -7.192e-08), (2.062, 43.5, -6.177e-08), (2.08, 43.4, -6.337e-08), (2.067, 43.4, -5.922e-08), (2.09, 43.39, -9.344e-08), (2.121, 43.52, -8.769e-08), (2.189, 43.38, -8.819e-08), (2.213, 43.38, -8.097e-08), (2.231, 43.39, -9.294e-08), (2.153, 43.66, -9.988e-08), (2.129, 43.53, -9.807e-08), (2.18, 43.54, -7.241e-08), (2.189, 43.55, -9.136e-08), (2.227, 43.56, -8.728e-08), (2.23, 43.73, -9.407e-08), (2.225, 43.78, -9.945e-08), (2.23, 43.57, -9.926e-08), (2.24, 43.72, -6.851e-08), (2.227, 43.75, -8.874e-08), (2.23, 43.76, -3.329e-08), (2.24, 43.77, -3.329e-08), (2.225, 43.76, -8.449e-08), (2.235, 43.78, -8.449e-08), (2.15, 44.65, -9.955e-08), (2.146, 44.76, -9.585e-08), (2.13, 44.71, -9.19e-08), (2.13, 44.73, -9.926e-08), (2.17, 44.63, -9.756e-08), (2.14, 44.7, -6.014e-08), (2.141, 44.73, -6.049e-08), (2.149, 44.79, -9.339e-08), (2.166, 44.64, -6.869e-08), (2.16, 44.8, -4.162e-08), (2.188, 44.63, -8.238e-08), (2.205, 44.61, -8.761e-08), (2.215, 44.62, -9.169e-08), (2.201, 44.62, -4.217e-08), (2.218, 44.65, -6.968e-08), (2.237, 44.65, -9.253e-08), (2.07, 44.93, -9.63e-08), (2.069, 44.99, -9.509e-08), (2.09, 44.87, -9.533e-08), (2.068, 44.97, -9.094e-08), (2.106, 45.05, -9.573e-08), (2.083, 44.91, -7.588e-08), (2.08, 44.93, -4.703e-08), (2.09, 44.99, -9.378e-08), (2.11, 44.85, -9.926e-08), (2.107, 44.87, -7.732e-08), (2.11, 44.99, -9.689e-08), (2.128, 45.01, -8.959e-08), (2.11, 45.03, -9.677e-08), (2.108, 45.07, -8.713e-08), (2.13, 44.83, -9.652e-08), (2.127, 44.85, -7.732e-08), (2.125, 44.99, -4.994e-08), (2.142, 44.99, -4.134e-08), (2.135, 44.99, -9.739e-08), (2.122, 45.03, -6.409e-08), (2.143, 45.08, -7.344e-08), (2.15, 44.81, -9.926e-08), (2.147, 44.83, -7.732e-08), (2.141, 44.99, -5.438e-08), (2.15, 45.09, -9.452e-08), (2.161, 44.81, -5.916e-08), (2.169, 45.09, -8.694e-08), (2.182, 45.1, -5.868e-08), (2.301, 45.5, -9.988e-08), (2.19, 45.13, -9.896e-08), (2.186, 45.11, -9.345e-08), (2.19, 45.21, -9.543e-08), (2.21, 45.17, -9.902e-08), (2.189, 45.23, -9.306e-08), (2.202, 45.14, -5.771e-08), (2.207, 45.15, -8.533e-08), (2.208, 45.19, -8.67e-08), (2.202, 45.2, -6.193e-08), (2.205, 45.24, -6.973e-08), (2.21, 45.25, -9.677e-08), (2.221, 45.17, -5.693e-08), (2.22, 45.18, -3.329e-08), (2.227, 45.25, -7.014e-08), (2.269, 45.29, -9.621e-08), (2.197, 46.07, -9.988e-08), (2.01, 46.43, -9.737e-08), (2.086, 46.43, -9.716e-08), (2.27, 46.41, -9.973e-08), (1.97, 46.44, -4.994e-08), (2.0, 46.44, -4.114e-08), (2.11, 46.43, -9.156e-08), (2.134, 46.43, -9.106e-08), (2.205, 46.43, -8.948e-08), (2.23, 46.42, -8.563e-08), (2.246, 42.7, -7.025e-08), (2.25, 42.71, -9.76e-08), (2.27, 42.75, -9.595e-08), (2.263, 42.71, -7.325e-08), (2.264, 42.73, -8.416e-08), (2.306, 42.76, -8.14e-08), (2.305, 42.76, -6.338e-08), (2.24, 42.98, -4.023e-08), (2.244, 43.05, -7.129e-08), (2.264, 43.11, -8.952e-08), (2.302, 43.12, -7.262e-08), (2.309, 43.13, -8.838e-08), (2.305, 43.19, -8.597e-08), (2.304, 43.17, -8.157e-08), (2.237, 43.4, -7.24e-08), (2.252, 43.41, -8.616e-08), (2.26, 43.42, -3.329e-08), (2.31, 43.21, -9.917e-08), (2.273, 43.43, -8.636e-08), (2.329, 43.31, -9.988e-08), (2.29, 43.43, -9.677e-08), (2.295, 43.44, -6.796e-08), (2.311, 43.45, -9.182e-08), (2.317, 43.46, -5.527e-08), (2.324, 43.22, -6.597e-08), (2.329, 43.23, -9.495e-08), (2.332, 43.47, -8.309e-08), (2.348, 43.24, -7.713e-08), (2.35, 43.45, -1.004e-07), (2.347, 43.47, -7.399e-08), (2.362, 43.24, -4.162e-08), (2.369, 43.25, -8.959e-08), (2.368, 43.45, -7.622e-08), (2.387, 43.26, -7.167e-08), (2.39, 43.27, -9.848e-08), (2.42, 43.4, -8.339e-08), (2.389, 43.43, -8.383e-08), (2.382, 43.44, -4.162e-08), (2.408, 43.27, -8.505e-08), (2.43, 43.29, -1.034e-07), (2.408, 43.41, -8.804e-08), (2.403, 43.42, -5.28e-08), (2.424, 43.28, -6.193e-08), (2.43, 43.37, -9.508e-08), (2.425, 43.39, -7.855e-08), (2.448, 43.29, -1.041e-07), (2.449, 43.35, -8.94e-08), (2.443, 43.36, -6.633e-08), (2.462, 43.3, -4.412e-08), (2.465, 43.31, -9.596e-08), (2.474, 43.31, -6.629e-08), (2.475, 43.31, -8.679e-08), (2.466, 43.33, -7.877e-08), (2.46, 43.34, -4.162e-08), (2.48, 43.31, -3.329e-08), (2.48, 43.31, -4.162e-08), (2.27, 43.57, -9.644e-08), (2.249, 43.67, -9.529e-08), (2.251, 43.77, -8.897e-08), (2.586, 44.18, -9.832e-08), (2.275, 43.56, -6.572e-08), (2.27, 43.65, -9.618e-08), (2.266, 43.66, -7.01e-08), (2.277, 43.76, -6.971e-08), (2.27, 43.77, -9.43e-08), (2.29, 43.56, -8.677e-08), (2.31, 43.63, -9.471e-08), (2.288, 43.65, -8.437e-08), (2.322, 43.56, -7.531e-08), (2.304, 43.64, -5.868e-08), (2.311, 43.75, -8.939e-08), (2.37, 43.59, -9.599e-08), (2.349, 43.61, -9.093e-08), (2.328, 43.63, -7.787e-08), (2.329, 43.75, -8.214e-08), (2.342, 43.62, -4.162e-08), (2.346, 43.76, -6.3e-08), (2.35, 43.77, -9.848e-08), (2.37, 43.56, -8.744e-08), (2.366, 43.6, -7.01e-08), (2.369, 43.77, -8.788e-08), (2.4, 43.78, -7.784e-08), (2.409, 43.79, -9.024e-08), (2.444, 43.8, -9.042e-08), (2.45, 43.81, -9.518e-08), (2.469, 43.81, -8.285e-08), (2.487, 43.82, -6.564e-08), (2.49, 43.83, -9.848e-08), (2.509, 43.83, -9.135e-08), (2.542, 43.84, -7.223e-08), (2.549, 43.85, -9.208e-08), (2.642, 44.61, -9.13e-08), (2.27, 44.65, -9.577e-08), (2.278, 44.66, -4.934e-08), (2.33, 44.65, -1.01e-07), (2.328, 44.66, -7.507e-08), (2.348, 44.64, -8.17e-08), (2.37, 44.64, -9.608e-08), (2.407, 44.64, -8.519e-08), (2.45, 44.64, -9.328e-08), (2.472, 44.65, -8.649e-08), (2.48, 44.66, -3.329e-08), (2.492, 44.67, -9.093e-08), (2.5, 44.68, -6.088e-08), (2.512, 44.69, -8.161e-08), (2.52, 44.7, -2.76e-08), (2.532, 44.71, -8.161e-08), (2.54, 44.72, -3.329e-08), (2.552, 44.73, -8.32e-08), (2.559, 44.74, -4.528e-08), (2.24, 45.26, -3.329e-08), (2.248, 45.27, -8.557e-08), (2.262, 45.28, -5.327e-08), (2.285, 45.3, -6.748e-08), (2.29, 45.31, -9.217e-08), (2.307, 45.31, -7.658e-08), (2.31, 45.33, -9.899e-08), (2.328, 45.33, -8.309e-08), (2.347, 45.35, -9.23e-08), (2.342, 45.34, -4.412e-08), (2.348, 45.41, -9.01e-08), (2.371, 45.42, -8.373e-08), (2.409, 45.41, -9.22e-08), (2.435, 45.4, -8.273e-08), (2.43, 45.41, -9.905e-08), (2.491, 45.39, -9.104e-08), (2.49, 45.41, -9.603e-08), (2.49, 45.43, -9.349e-08), (2.512, 45.38, -3.329e-08), (2.51, 45.38, -3.329e-08), (2.507, 45.38, -7.265e-08), (2.51, 45.38, 1.204e-08), (2.504, 45.39, -7.581e-08), (2.501, 45.4, -5.951e-08), (2.5, 45.44, -7.018e-08), (2.386, 45.77, -9.988e-08), (2.469, 45.63, -9.971e-08), (2.51, 45.53, -9.823e-08), (2.454, 45.57, -9.988e-08), (2.466, 45.61, -8.926e-08), (2.464, 45.6, -7.34e-08), (2.464, 45.6, -6.182e-08), (2.465, 45.6, -3.329e-08), (2.467, 45.59, -7.884e-08), (2.475, 45.58, -8.679e-08), (2.471, 45.59, -4.217e-08), (2.49, 45.65, -1.008e-07), (2.47, 45.75, -9.587e-08), (2.51, 45.55, -9.77e-08), (2.489, 45.57, -9.196e-08), (2.482, 45.58, -5.327e-08), (2.481, 45.64, -4.412e-08), (2.49, 45.73, -9.76e-08), (2.486, 45.75, -7.584e-08), (2.505, 45.56, -6.796e-08), (2.526, 45.65, -8.794e-08), (2.525, 45.68, -9.253e-08), (2.51, 45.71, -9.926e-08), (2.507, 45.73, -7.766e-08), (2.52, 45.54, -4.439e-08), (2.521, 45.55, -5.63e-08), (2.523, 45.71, -7.47e-08), (2.387, 45.84, -9.858e-08), (2.387, 45.83, -8.99e-08), (2.391, 45.83, -4.217e-08), (2.392, 45.84, -4.162e-08), (2.395, 45.82, -8.679e-08), (2.39, 45.85, -9.681e-08), (2.409, 45.81, -8.683e-08), (2.402, 45.82, -5.327e-08), (2.409, 45.85, -8.723e-08), (2.45, 45.77, -9.411e-08), (2.429, 45.79, -9.282e-08), (2.423, 45.8, -6.126e-08), (2.426, 45.86, -6.638e-08), (2.43, 45.87, -9.848e-08), (2.444, 45.78, -6.703e-08), (2.449, 45.87, -8.785e-08), (2.463, 46.06, -9.988e-08), (2.465, 45.76, -7.275e-08), (2.48, 45.88, -6.189e-08), (2.489, 45.89, -9.819e-08), (2.549, 46.09, -9.846e-08), (2.508, 45.9, -8.055e-08), (2.522, 45.9, -4.162e-08), (2.529, 45.91, -9.553e-08), (2.548, 45.91, -7.754e-08), (2.55, 45.93, -9.614e-08), (2.57, 45.97, -9.423e-08), (2.568, 46.07, -8.443e-08), (2.561, 46.08, -7.149e-08), (2.287, 46.39, -8.702e-08), (2.31, 46.35, -9.617e-08), (2.31, 46.33, -9.626e-08), (2.31, 46.37, -9.77e-08), (2.306, 46.38, -5.327e-08), (2.323, 46.35, -6.249e-08), (2.331, 46.37, -9.312e-08), (2.331, 46.37, -5.993e-08), (2.334, 46.37, -8.877e-08), (2.335, 46.37, -3.329e-08), (2.325, 46.37, -9.427e-08), (2.36, 46.32, -6.479e-08), (2.43, 46.29, -9.823e-08), (2.369, 46.31, -8.361e-08), (2.422, 46.3, -6.319e-08), (2.47, 46.25, -9.752e-08), (2.45, 46.27, -9.76e-08), (2.446, 46.29, -7.584e-08), (2.49, 46.23, -9.719e-08), (2.466, 46.27, -7.468e-08), (2.507, 46.23, -8.94e-08), (2.486, 46.25, -7.468e-08), (2.51, 46.21, -9.926e-08), (2.545, 46.11, -9.551e-08), (2.53, 46.19, -9.926e-08), (2.527, 46.21, -7.732e-08), (2.55, 46.17, -9.264e-08), (2.547, 46.19, -7.732e-08), (2.25, 46.42, -8.324e-08), (2.269, 46.42, -7.769e-08), (2.281, 46.4, -5.375e-08), (2.579, 43.84, -4.217e-08), (2.6, 43.82, -7.86e-08), (2.592, 43.83, -8.544e-08), (2.613, 43.81, -8.9e-08), (2.634, 43.8, -7.391e-08), (2.63, 43.81, -9.76e-08), (2.655, 43.78, -9.024e-08), (2.65, 43.79, -9.526e-08), (2.677, 43.76, -8.016e-08), (2.671, 43.77, -9.306e-08), (2.691, 43.75, -8.829e-08), (2.71, 43.75, -9.434e-08), (2.91, 43.75, -9.246e-08), (2.925, 43.81, -9.988e-08), (2.571, 43.85, -8.959e-08), (2.95, 44.67, -8.635e-08), (2.57, 44.75, -9.361e-08), (2.578, 44.79, -9.256e-08), (2.59, 44.79, -9.912e-08), (2.929, 44.71, -9.837e-08), (2.87, 44.79, -9.597e-08), (2.593, 44.81, -8.396e-08), (2.597, 44.83, -6.541e-08), (2.612, 44.85, -8.894e-08), (2.616, 44.86, -7.288e-08), (2.61, 44.83, -9.742e-08), (2.631, 44.87, -9.007e-08), (2.64, 44.88, -6.051e-08), (2.671, 44.89, -8.711e-08), (2.69, 44.89, -9.77e-08), (2.694, 44.9, -7.896e-08), (2.73, 44.91, -9.339e-08), (2.738, 44.92, -4.412e-08), (2.768, 44.87, -9.068e-08), (2.752, 44.92, -8.025e-08), (2.761, 44.92, -6.414e-08), (2.791, 44.86, -7.305e-08), (2.83, 44.87, -9.006e-08), (2.844, 44.87, -8.541e-08), (2.867, 44.81, -8.975e-08), (2.85, 44.83, -9.848e-08), (2.848, 44.85, -8.761e-08), (2.862, 44.83, -6.792e-08), (2.56, 45.94, -4.578e-08), (2.563, 45.95, -6.825e-08), (2.6, 46.02, -7.018e-08), (2.59, 46.03, -9.269e-08), (2.586, 46.05, -7.749e-08), (2.58, 46.06, -3.329e-08), (2.606, 45.98, -7.618e-08), (2.918, 43.74, -7.772e-08), (2.94, 43.7, -5.551e-08), (2.935, 43.71, -7.787e-08), (2.93, 43.73, -9.229e-08), (3.03, 43.7, -7.919e-08), (3.06, 43.84, -9.558e-08), (3.06, 43.7, -8.306e-08), (3.06, 43.81, -4.994e-08), (3.069, 43.83, -7.88e-08), (3.09, 43.83, -9.173e-08), (3.16, 43.82, -5.049e-08), (3.15, 43.83, -9.291e-08), (3.191, 43.82, -7.588e-08), (2.975, 44.49, -8.272e-08), (3.129, 44.31, -9.802e-08), (3.13, 44.45, -9.861e-08), (3.13, 44.35, -9.81e-08), (3.088, 44.49, -7.553e-08), (3.115, 44.38, -9.282e-08), (3.115, 44.39, -9.427e-08), (3.109, 44.47, -8.978e-08), (3.19, 44.23, -1.121e-07), (3.128, 44.27, -7.708e-08), (3.124, 44.29, -7.955e-08), (3.142, 44.34, -1.087e-07), (3.126, 44.37, -8.424e-08), (3.122, 44.38, -5.28e-08), (3.142, 44.4, -8.042e-08), (3.13, 44.43, -9.692e-08), (3.126, 44.46, -7.01e-08), (3.15, 44.25, -9.158e-08), (3.148, 44.27, -7.959e-08), (3.141, 44.32, -4.412e-08), (3.148, 44.33, -5.993e-08), (3.149, 44.33, -1.015e-07), (3.15, 44.33, -3.329e-08), (3.144, 44.33, -7.581e-08), (3.14, 44.43, -4.661e-08), (3.167, 44.24, -7.05e-08), (3.183, 44.24, -4.439e-08), (2.89, 44.79, -9.339e-08), (2.924, 44.73, -7.991e-08), (2.922, 44.75, -8.287e-08), (2.922, 44.79, -7.255e-08), (2.947, 44.69, -8.282e-08), (2.941, 44.7, -4.412e-08), (2.969, 44.65, -8.452e-08), (2.964, 44.67, -6.869e-08), (3.07, 44.55, -1.192e-07), (2.989, 44.63, -8.979e-08), (2.983, 44.64, -5.28e-08), (3.01, 44.61, -9.681e-08), (3.005, 44.62, -6.973e-08), (3.04, 44.6, -6.59e-08), (3.027, 44.61, -7.814e-08), (3.067, 44.51, -1.26e-07), (3.063, 44.58, -7.635e-08), (3.048, 44.59, -8.616e-08), (3.07, 44.49, -9.597e-08), (3.069, 44.57, -9.294e-08), (3.08, 44.55, -4.661e-08), (3.081, 44.57, -4.566e-08), (3.102, 44.48, -4.162e-08), (3.205, 43.82, -6.409e-08), (3.21, 43.83, -9.677e-08), (3.228, 43.83, -8.325e-08), (3.244, 43.84, -5.868e-08), (3.23, 44.19, -1.129e-07), (3.247, 43.85, -8.723e-08), (3.249, 43.87, -9.257e-08), (3.265, 44.08, -9.03e-08), (3.26, 43.88, -5.842e-08), (3.265, 43.89, -8.616e-08), (3.265, 44.1, -7.636e-08), (3.274, 44.08, -7.146e-08), (3.274, 44.1, -4.861e-08), (3.291, 43.9, -9.129e-08), (3.349, 43.95, -1.007e-07), (3.266, 44.01, -9.988e-08), (3.292, 44.07, -8.99e-08), (3.291, 44.07, -4.217e-08), (3.298, 44.07, -7.741e-08), (3.3, 44.07, -3.329e-08), (3.285, 44.07, -7.969e-08), (3.28, 44.08, -3.329e-08), (3.28, 44.1, -3.329e-08), (3.29, 44.11, -9.327e-08), (3.311, 44.07, -8.872e-08), (3.323, 44.12, -8.749e-08), (3.34, 43.9, -6.116e-08), (3.328, 44.07, -7.753e-08), (3.327, 44.15, -8.66e-08), (3.343, 43.91, -7.513e-08), (3.349, 44.05, -8.959e-08), (3.341, 44.06, -4.217e-08), (3.342, 44.16, -4.162e-08), (3.366, 43.96, -6.3e-08), (3.37, 43.97, -9.848e-08), (3.389, 44.05, -8.902e-08), (3.389, 43.97, -8.914e-08), (3.406, 43.98, -7.658e-08), (3.41, 43.99, -9.584e-08), (3.429, 44.03, -9.182e-08), (3.42, 44.04, -8.439e-08), (3.424, 43.99, -7.132e-08), (3.43, 44.01, -9.399e-08), (3.443, 44.02, -1.004e-07), (3.447, 44.02, 6.504e-09), (3.45, 44.02, -1.073e-07), (3.442, 44.03, -6.076e-08), (3.206, 44.19, -7.597e-08), (3.206, 44.19, -5.993e-08), (3.209, 44.19, -5.993e-08), (3.21, 44.19, 1.724e-07), (3.207, 44.19, -3.329e-08), (3.207, 44.2, -7.741e-08), (3.21, 44.2, -3.329e-08), (3.217, 44.19, -7.491e-08), (3.209, 44.21, -9.306e-08), (3.209, 44.23, -8.963e-08), (3.222, 44.22, -5.28e-08), (3.229, 44.23, -1.081e-07), (3.222, 44.23, -1.237e-07), (3.222, 44.23, -4.162e-08), (3.31, 44.19, -9.573e-08), (3.314, 44.2, -4.661e-08), (3.33, 44.2, -6.795e-08), (3.35, 44.17, -9.246e-08), (3.35, 44.19, -9.76e-08), (3.349, 44.2, -6.352e-08), (3.367, 44.17, -7.587e-08), (3.363, 44.19, -6.835e-08), (0.7801, 42.84, -5.516e-08), (2.33, 46.38, -5.195e-07)], [(1198, 1199), (178, 182)], [(5, 0, 1), (5, 2, 3), (6, 8, 5), (13, 14, 12), (21, 11, 8), (16, 11, 21), (21, 15, 16), (18, 21, 17), (26, 28, 25), (37, 27, 28), (29, 33, 28), (30, 33, 29), (37, 31, 32), (35, 33, 34), (36, 33, 35), (70, 40, 33), (48, 19, 20), (48, 20, 21), (48, 51, 47), (49, 21, 22), (52, 21, 49), (55, 21, 52), (56, 58, 55), (70, 21, 58), (62, 60, 61), (67, 63, 62), (64, 33, 36), (65, 33, 64), (70, 66, 67), (71, 70, 58), (73, 70, 72), (75, 70, 73), (77, 70, 75), (79, 70, 78), (81, 70, 80), (83, 70, 82), (84, 70, 83), (87, 70, 85), (88, 70, 87), (70, 88, 89), (90, 70, 89), (91, 70, 90), (93, 651, 91), (94, 651, 93), (96, 651, 94), (97, 651, 96), (99, 651, 97), (100, 651, 99), (109, 108, 107), (112, 114, 113), (114, 118, 110), (120, 115, 116), (117, 118, 114), (122, 114, 115), (123, 115, 119), (125, 121, 117), (126, 114, 122), (132, 124, 125), (130, 117, 126), (132, 127, 128), (133, 117, 129), (138, 134, 135), (140, 136, 137), (138, 140, 137), (142, 139, 140), (143, 142, 140), (144, 140, 141), (146, 143, 144), (147, 145, 143), (150, 147, 148), (151, 147, 150), (154, 149, 151), (157, 155, 152), (158, 152, 154), (159, 156, 157), (70, 164, 46), (166, 162, 43), (163, 166, 43), (167, 165, 166), (70, 167, 166), (70, 171, 170), (564, 172, 70), (102, 100, 101), (651, 102, 103), (175, 651, 104), (176, 651, 175), (651, 100, 102), (177, 651, 176), (184, 186, 183), (185, 187, 184), (189, 188, 185), (190, 191, 189), (181, 194, 180), (651, 179, 194), (195, 199, 194), (192, 203, 197), (193, 204, 192), (198, 206, 193), (200, 651, 199), (201, 651, 200), (202, 207, 201), (193, 208, 205), (206, 209, 193), (206, 210, 209), (213, 215, 212), (216, 651, 207), (222, 219, 220), (213, 220, 217), (213, 223, 221), (228, 225, 226), (230, 651, 229), (651, 230, 228), (651, 228, 213), (231, 206, 198), (233, 213, 232), (213, 206, 231), (213, 231, 232), (234, 213, 233), (213, 235, 237), (213, 237, 236), (213, 238, 239), (240, 213, 239), (243, 240, 241), (244, 243, 242), (244, 213, 243), (248, 250, 245), (248, 246, 247), (253, 250, 248), (244, 242, 254), (256, 244, 254), (263, 258, 251), (259, 244, 256), (260, 244, 259), (253, 262, 263), (265, 269, 264), (271, 272, 270), (276, 266, 253), (278, 244, 267), (282, 283, 281), (285, 279, 269), (287, 244, 277), (288, 283, 282), (291, 244, 286), (295, 244, 290), (294, 276, 253), (299, 244, 295), (297, 293, 294), (705, 294, 253), (304, 132, 117), (306, 117, 133), (314, 312, 313), (315, 314, 313), (317, 307, 308), (320, 310, 311), (320, 311, 303), (321, 303, 132), (322, 316, 318), (309, 323, 319), (310, 324, 309), (325, 310, 320), (326, 320, 321), (330, 324, 310), (325, 331, 310), (332, 325, 320), (335, 328, 329), (333, 253, 248), (342, 336, 337), (344, 338, 340), (342, 344, 340), (344, 253, 343), (346, 344, 345), (348, 351, 347), (361, 359, 360), (362, 349, 350), (364, 353, 356), (357, 364, 356), (365, 364, 368), (364, 365, 367), (370, 358, 359), (705, 364, 369), (371, 369, 370), (705, 373, 364), (705, 253, 373), (375, 159, 161), (375, 376, 374), (378, 379, 377), (382, 384, 380), (385, 383, 384), (386, 383, 385), (388, 387, 383), (389, 399, 388), (391, 399, 390), (397, 392, 394), (398, 399, 397), (401, 399, 400), (407, 402, 396), (407, 396, 399), (404, 399, 403), (705, 406, 407), (705, 407, 399), (408, 404, 405), (705, 363, 409), (411, 399, 404), (411, 404, 410), (413, 411, 412), (415, 705, 411), (413, 415, 411), (414, 415, 413), (416, 415, 414), (564, 418, 419), (426, 424, 423), (428, 426, 564), (564, 429, 427), (564, 427, 428), (651, 564, 70), (433, 651, 213), (437, 213, 435), (438, 433, 436), (443, 213, 442), (445, 213, 443), (447, 213, 444), (451, 213, 448), (453, 213, 449), (454, 213, 453), (457, 452, 454), (458, 456, 213), (459, 213, 452), (468, 434, 465), (705, 467, 463), (705, 463, 464), (470, 466, 467), (705, 469, 470), (705, 475, 476), (705, 476, 472), (705, 472, 473), (477, 244, 298), (478, 300, 301), (705, 478, 297), (484, 481, 705), (705, 486, 487), (705, 487, 484), (464, 461, 489), (464, 489, 490), (416, 492, 415), (494, 415, 491), (493, 495, 492), (499, 415, 494), (501, 415, 499), (502, 415, 500), (705, 415, 502), (503, 705, 502), (503, 504, 705), (506, 705, 505), (512, 508, 509), (518, 514, 515), (518, 516, 517), (523, 519, 520), (535, 521, 522), (526, 522, 523), (535, 524, 525), (529, 535, 526), (535, 530, 531), (535, 531, 527), (538, 533, 534), (536, 539, 535), (541, 537, 538), (546, 542, 543), (535, 544, 541), (535, 541, 538), (550, 547, 548), (555, 553, 554), (556, 554, 552), (564, 558, 556), (564, 417, 432), (564, 432, 431), (552, 550, 564), (705, 566, 567), (705, 567, 440), (651, 568, 569), (475, 441, 439), (705, 440, 475), (507, 705, 506), (575, 576, 574), (588, 576, 577), (588, 510, 511), (588, 511, 512), (588, 512, 509), (588, 581, 582), (588, 571, 578), (583, 588, 578), (584, 588, 583), (588, 587, 581), (585, 588, 584), (588, 577, 573), (588, 509, 546), (588, 546, 543), (591, 592, 590), (535, 592, 594), (595, 535, 594), (598, 595, 596), (597, 598, 596), (602, 535, 601), (603, 535, 602), (651, 604, 563), (607, 605, 606), (612, 610, 611), (651, 611, 609), (615, 613, 614), (619, 616, 617), (619, 617, 651), (676, 620, 619), (676, 623, 621), (676, 624, 625), (705, 588, 535), (628, 535, 626), (628, 626, 627), (629, 535, 603), (631, 632, 535), (636, 637, 633), (639, 626, 535), (641, 637, 638), (643, 628, 627), (644, 645, 643), (646, 628, 645), (647, 628, 646), (653, 705, 652), (649, 628, 648), (650, 628, 649), (657, 628, 656), (659, 660, 658), (662, 628, 660), (663, 628, 662), (665, 628, 663), (666, 664, 628), (666, 628, 665), (667, 705, 664), (669, 664, 668), (671, 667, 670), (652, 705, 667), (674, 653, 672), (677, 676, 651), (683, 684, 680), (689, 685, 686), (687, 689, 686), (694, 688, 689), (695, 689, 691), (696, 680, 684), (692, 696, 684), (697, 693, 694), (698, 677, 651), (651, 700, 679), (651, 1403, 701), (706, 705, 680), (707, 705, 706), (710, 705, 707), (713, 711, 708), (715, 680, 696), (717, 696, 697), (720, 680, 718), (722, 680, 719), (724, 680, 721), (727, 723, 724), (728, 680, 726), (731, 680, 728), (732, 711, 680), (733, 729, 730), (735, 711, 732), (736, 734, 735), (738, 737, 651), (740, 739, 738), (791, 740, 738), (751, 743, 744), (791, 745, 742), (751, 746, 747), (751, 749, 748), (751, 750, 749), (791, 738, 651), (754, 753, 705), (756, 753, 754), (758, 705, 714), (760, 705, 759), (762, 705, 760), (763, 761, 705), (763, 705, 762), (765, 705, 764), (768, 705, 765), (770, 705, 767), (772, 769, 770), (775, 705, 769), (783, 781, 782), (783, 782, 778), (785, 784, 783), (783, 786, 785), (788, 786, 783), (792, 790, 791), (783, 776, 797), (783, 797, 796), (799, 783, 791), (755, 753, 757), (802, 755, 801), (753, 755, 803), (804, 753, 803), (807, 808, 806), (811, 753, 808), (809, 811, 808), (810, 812, 809), (813, 811, 812), (817, 815, 816), (818, 811, 817), (783, 819, 789), (798, 821, 820), (822, 821, 798), (826, 825, 824), (798, 828, 826), (799, 829, 828), (830, 831, 829), (753, 834, 651), (837, 835, 836), (838, 835, 837), (839, 811, 818), (842, 811, 841), (844, 835, 838), (845, 835, 844), (849, 835, 848), (851, 835, 850), (799, 853, 852), (799, 854, 853), (799, 857, 856), (859, 857, 799), (861, 799, 791), (865, 799, 861), (868, 860, 859), (870, 799, 863), (868, 872, 867), (873, 799, 869), (874, 869, 870), (799, 876, 875), (878, 799, 873), (862, 861, 791), (791, 882, 880), (791, 884, 882), (885, 879, 791), (791, 886, 884), (791, 890, 887), (892, 791, 879), (895, 879, 889), (879, 894, 888), (885, 897, 879), (898, 833, 651), (651, 900, 899), (902, 899, 900), (651, 903, 901), (905, 833, 898), (904, 907, 903), (909, 833, 905), (910, 833, 908), (912, 833, 910), (1016, 791, 833), (1018, 833, 912), (915, 904, 651), (915, 918, 917), (915, 919, 918), (915, 922, 919), (924, 920, 915), (927, 915, 921), (921, 651, 1058), (931, 929, 651), (930, 932, 651), (933, 651, 929), (934, 929, 931), (930, 935, 932), (937, 933, 929), (939, 651, 933), (940, 941, 651), (942, 651, 939), (941, 1058, 651), (944, 941, 943), (948, 945, 834), (946, 948, 834), (950, 947, 945), (954, 651, 947), (957, 952, 949), (959, 930, 651), (960, 651, 953), (963, 961, 955), (964, 956, 957), (959, 936, 930), (968, 962, 963), (966, 938, 936), (975, 972, 971), (976, 974, 834), (977, 980, 974), (982, 977, 976), (834, 983, 978), (986, 977, 981), (834, 987, 984), (973, 834, 989), (991, 835, 990), (994, 835, 993), (995, 992, 991), (996, 992, 995), (997, 992, 996), (998, 992, 997), (799, 999, 876), (799, 1002, 1000), (1001, 1003, 799), (1004, 1001, 877), (1004, 1005, 1001), (1007, 892, 893), (1011, 1012, 791), (1014, 1018, 1013), (1015, 1017, 1014), (1019, 1018, 1017), (1020, 1018, 1019), (1018, 1024, 1016), (1022, 1027, 1021), (1018, 1026, 1024), (1028, 1027, 1025), (1018, 1029, 1026), (1018, 1032, 1030), (1035, 1018, 1027), (1035, 1027, 1031), (1018, 1037, 1033), (1039, 1018, 1035), (1038, 1041, 1037), (1042, 1038, 1034), (1046, 1038, 1042), (1052, 1044, 1045), (1050, 1053, 1049), (915, 1055, 922), (1058, 928, 921), (1061, 915, 1056), (1065, 1055, 915), (1065, 915, 1060), (1068, 1065, 1066), (1071, 1064, 1065), (1074, 1071, 1072), (1058, 1076, 1073), (1078, 1070, 1071), (1058, 1079, 1076), (1058, 1084, 1083), (1058, 1086, 1084), (1058, 1089, 1088), (944, 1058, 941), (944, 1091, 1058), (1093, 1058, 1092), (1095, 1058, 1093), (1098, 1096, 1097), (1100, 1101, 1099), (1090, 1101, 1102), (1103, 1090, 1102), (1105, 1090, 1104), (1106, 1107, 1105), (988, 1110, 987), (988, 834, 973), (988, 1111, 1110), (1115, 988, 973), (1117, 1118, 1116), (973, 1120, 1119), (1126, 1122, 1123), (1130, 1128, 1129), (1132, 1124, 1125), (1137, 973, 1135), (1147, 1136, 1137), (1138, 1139, 1137), (1148, 1147, 1137), (1149, 1137, 1143), (1145, 1150, 1135), (1151, 1145, 1134), (1152, 1134, 1146), (1153, 1147, 1148), (1157, 1145, 1151), (1147, 1158, 1136), (1160, 1155, 1156), (1163, 1134, 1162), (989, 1166, 1161), (1168, 1134, 1165), (989, 1169, 1166), (1171, 1134, 1167), (989, 1173, 1169), (1180, 1174, 989), (1175, 1170, 1171), (1180, 1176, 1174), (1178, 1134, 1170), (1180, 1179, 1176), (1177, 1186, 1184), (1190, 989, 992), (1193, 1195, 1191), (1196, 1200, 1404), (1198, 1196, 1197), (1201, 989, 1192), (1202, 1177, 989), (1204, 989, 1203), (1205, 1177, 1202), (1208, 1177, 1205), (1209, 1205, 1206), (1211, 1208, 1205), (1212, 1177, 1210), (1213, 1181, 1177), (1215, 1177, 1212), (1217, 1213, 1214), (1218, 992, 998), (1219, 992, 1218), (1220, 1190, 992), (1228, 1225, 1226), (1058, 1226, 1224), (1058, 1230, 1227), (1232, 1231, 1229), (1234, 1232, 1058), (1058, 1235, 1089), (1223, 1221, 1235), (1284, 1058, 1236), (1108, 1237, 1107), (1239, 1090, 1237), (1240, 1236, 1090), (1246, 1239, 1242), (1245, 1246, 1244), (1090, 1239, 1246), (1247, 1090, 1246), (1248, 1090, 1247), (1251, 1090, 1250), (1253, 1090, 1252), (1256, 1254, 1090), (1256, 1090, 1255), (1257, 1090, 1254), (1257, 1258, 1090), (1259, 1090, 1258), (1262, 1090, 1259), (1263, 1260, 1261), (1177, 1264, 1186), (1187, 1265, 1177), (1266, 1187, 1177), (1268, 1177, 1188), (1266, 1270, 1187), (1234, 1272, 1273), (1234, 1274, 1271), (1276, 1277, 1234), (1349, 1234, 1058), (1276, 1280, 1279), (1286, 1058, 1284), (1291, 1286, 1288), (1285, 1294, 1058), (1296, 1287, 1289), (1299, 1290, 1286), (1300, 1286, 1291), (1301, 1292, 1058), (1302, 1058, 1293), (1295, 1303, 1285), (1305, 1306, 1304), (1308, 1298, 1299), (1310, 1292, 1309), (1311, 1090, 1241), (1312, 1240, 1090), (1313, 1090, 1311), (1315, 1236, 1240), (1317, 1284, 1236), (1320, 1284, 1317), (1322, 1319, 1320), (1325, 1319, 1322), (1326, 1284, 1319), (1328, 1319, 1324), (1330, 1319, 1327), (1288, 1286, 1329), (1330, 1331, 1319), (1349, 1334, 1283), (1349, 1336, 1335), (1349, 1339, 1336), (1343, 1349, 1348), (1341, 1349, 1338), (1338, 1344, 1341), (1351, 1349, 1354), (1352, 1349, 1350), (1355, 1341, 1345), (1338, 1356, 1346), (1361, 1349, 1358), (1348, 1363, 1347), (1364, 1349, 1361), (1349, 1367, 1348), (1369, 1349, 1364), (1349, 1370, 1368), (1349, 1371, 1370), (1373, 1372, 1369), (1377, 1376, 1373), (1380, 1378, 1377), (1378, 1379, 1377), (1381, 1349, 1292), (1383, 1338, 1381), (1390, 1391, 1389), (1362, 1359, 1338), (1395, 1362, 1338), (1396, 1397, 1395), (1397, 1398, 1362), (1402, 1398, 1399), (5, 3, 4), (46, 45, 40), (69, 33, 68), (70, 33, 69), (114, 112, 111), (114, 110, 113), (116, 105, 109), (162, 41, 42), (188, 187, 185), (196, 191, 192), (213, 212, 206), (218, 214, 215), (218, 215, 213), (267, 244, 260), (279, 268, 260), (269, 279, 260), (270, 269, 274), (284, 280, 279), (282, 281, 284), (285, 282, 284), (312, 305, 306), (313, 312, 306), (318, 316, 317), (331, 330, 310), (329, 328, 331), (325, 329, 331), (337, 336, 335), (343, 253, 339), (342, 340, 341), (356, 353, 354), (356, 354, 355), (362, 361, 360), (369, 367, 366), (369, 364, 367), (370, 359, 361), (377, 376, 381), (378, 377, 381), (384, 379, 380), (399, 396, 397), (496, 497, 493), (523, 516, 518), (639, 535, 632), (636, 633, 631), (638, 637, 636), (691, 689, 690), (879, 888, 889), (896, 893, 895), (925, 924, 927), (956, 963, 955), (1051, 1050, 1048), (1057, 926, 928), (1131, 1129, 1124), (1131, 1130, 1129), (1140, 1137, 1139), (1143, 1137, 1142), (1138, 1141, 1139), (1166, 1164, 1161), (1404, 1200, 1193), (1197, 1196, 1404), (1290, 1289, 1058), (1304, 1307, 1295), (1338, 1346, 1344), (1354, 1349, 1341), (1358, 1349, 1352), (1358, 1352, 1353), (1380, 1377, 1373), (1382, 1381, 1292), (1386, 1385, 1382), (1388, 1338, 1384), (1389, 1386, 1292), (1389, 1387, 1386), (1394, 1393, 1390), (1392, 1391, 1393), (5, 4, 0), (5, 8, 2), (7, 11, 9), (8, 11, 7), (6, 10, 8), (10, 12, 8), (12, 14, 8), (14, 21, 8), (14, 17, 21), (21, 20, 15), (18, 22, 21), (28, 27, 24), (26, 29, 28), (37, 32, 27), (33, 37, 28), (30, 34, 33), (37, 38, 31), (39, 42, 41), (40, 70, 46), (48, 47, 19), (23, 49, 22), (50, 52, 49), (21, 54, 48), (53, 55, 52), (21, 57, 54), (55, 58, 21), (21, 59, 57), (21, 61, 59), (21, 62, 61), (70, 67, 62), (21, 70, 62), (65, 68, 33), (70, 69, 66), (71, 72, 70), (74, 75, 73), (76, 77, 75), (78, 70, 77), (79, 80, 70), (81, 82, 70), (84, 86, 70), (85, 70, 86), (92, 93, 91), (95, 96, 94), (98, 99, 97), (107, 108, 106), (109, 105, 108), (116, 115, 105), (120, 119, 115), (123, 122, 115), (126, 117, 114), (132, 128, 124), (117, 132, 125), (130, 129, 117), (132, 131, 127), (138, 137, 134), (138, 141, 140), (144, 143, 140), (143, 145, 142), (148, 147, 143), (151, 149, 147), (154, 153, 149), (154, 152, 153), (157, 156, 155), (158, 157, 152), (160, 159, 157), (160, 161, 159), (43, 162, 42), (44, 163, 43), (70, 163, 164), (70, 166, 163), (70, 169, 167), (70, 168, 169), (70, 170, 168), (70, 172, 171), (564, 173, 172), (564, 174, 173), (91, 651, 70), (104, 651, 103), (177, 179, 651), (184, 187, 186), (189, 191, 188), (190, 192, 191), (180, 194, 179), (192, 197, 196), (194, 199, 651), (192, 204, 203), (193, 205, 204), (201, 207, 651), (193, 209, 208), (206, 212, 211), (213, 217, 218), (213, 222, 220), (216, 224, 651), (213, 221, 222), (213, 226, 223), (213, 228, 226), (224, 229, 651), (228, 230, 227), (235, 213, 234), (238, 213, 236), (243, 213, 240), (248, 245, 246), (245, 250, 249), (250, 253, 252), (253, 251, 252), (255, 256, 254), (257, 259, 256), (253, 263, 251), (261, 264, 260), (253, 266, 262), (268, 267, 260), (264, 269, 260), (265, 274, 269), (270, 272, 269), (271, 273, 272), (278, 277, 244), (285, 284, 279), (287, 286, 244), (276, 289, 275), (291, 290, 244), (276, 294, 289), (293, 297, 292), (299, 298, 244), (297, 301, 296), (132, 303, 131), (305, 304, 117), (306, 305, 117), (303, 311, 302), (317, 316, 307), (321, 320, 303), (316, 248, 247), (322, 248, 316), (309, 324, 323), (330, 327, 324), (335, 334, 328), (335, 336, 334), (333, 339, 253), (342, 341, 336), (342, 345, 344), (346, 347, 344), (347, 351, 344), (362, 360, 349), (351, 253, 344), (352, 373, 351), (357, 368, 364), (370, 369, 358), (371, 705, 369), (373, 253, 351), (705, 371, 372), (375, 374, 159), (375, 381, 376), (378, 380, 379), (382, 385, 384), (386, 388, 383), (388, 399, 387), (389, 390, 399), (387, 399, 393), (391, 395, 399), (397, 396, 392), (399, 398, 393), (395, 400, 399), (401, 403, 399), (705, 409, 406), (408, 410, 404), (411, 705, 399), (705, 372, 363), (564, 419, 174), (564, 420, 418), (564, 422, 420), (564, 421, 422), (564, 423, 421), (564, 426, 423), (426, 428, 425), (564, 431, 429), (431, 432, 430), (434, 435, 213), (436, 433, 213), (437, 436, 213), (442, 213, 244), (445, 444, 213), (447, 446, 213), (448, 213, 446), (450, 449, 213), (451, 450, 213), (454, 452, 213), (456, 455, 213), (459, 458, 213), (460, 459, 452), (455, 462, 213), (465, 434, 213), (462, 465, 213), (705, 470, 467), (472, 476, 471), (705, 473, 469), (475, 439, 474), (477, 442, 244), (297, 478, 301), (705, 480, 478), (294, 705, 297), (705, 479, 480), (705, 482, 479), (705, 481, 482), (484, 485, 483), (484, 487, 485), (705, 488, 486), (705, 490, 488), (705, 464, 490), (415, 492, 491), (416, 493, 492), (493, 497, 495), (501, 500, 415), (504, 505, 705), (515, 514, 513), (518, 517, 514), (516, 523, 520), (523, 522, 519), (535, 525, 521), (526, 535, 522), (535, 528, 524), (535, 527, 528), (529, 532, 535), (535, 534, 530), (532, 536, 535), (535, 538, 534), (541, 544, 540), (545, 535, 539), (535, 543, 544), (552, 549, 550), (552, 554, 551), (556, 555, 554), (556, 558, 557), (558, 560, 559), (564, 560, 558), (564, 561, 560), (561, 564, 562), (564, 563, 562), (564, 548, 417), (564, 550, 548), (564, 556, 552), (564, 651, 563), (565, 651, 433), (565, 568, 651), (705, 569, 566), (705, 651, 569), (475, 440, 441), (507, 570, 705), (570, 572, 705), (572, 574, 705), (574, 576, 705), (588, 705, 576), (588, 582, 510), (579, 583, 578), (581, 587, 580), (588, 573, 571), (588, 586, 587), (588, 585, 586), (535, 588, 543), (545, 589, 535), (589, 590, 535), (590, 592, 535), (591, 593, 592), (598, 535, 595), (598, 599, 535), (599, 600, 535), (600, 601, 535), (651, 606, 604), (651, 607, 606), (651, 609, 607), (609, 611, 608), (651, 612, 611), (651, 614, 612), (651, 615, 614), (651, 617, 615), (619, 620, 618), (676, 622, 620), (651, 676, 619), (676, 621, 622), (676, 625, 623), (628, 705, 535), (629, 630, 535), (630, 631, 535), (634, 639, 632), (631, 633, 632), (633, 637, 635), (641, 640, 637), (642, 626, 639), (643, 645, 628), (647, 648, 628), (653, 655, 705), (654, 680, 705), (655, 654, 705), (650, 656, 628), (657, 658, 628), (658, 660, 628), (659, 661, 660), (664, 705, 628), (669, 667, 664), (671, 652, 667), (673, 672, 652), (672, 653, 652), (676, 675, 624), (677, 678, 676), (682, 680, 681), (682, 683, 680), (689, 688, 685), (694, 693, 688), (695, 694, 689), (693, 696, 692), (699, 698, 651), (679, 699, 651), (651, 701, 700), (651, 702, 1403), (651, 703, 702), (651, 704, 703), (753, 651, 705), (711, 706, 680), (710, 709, 705), (713, 712, 711), (714, 705, 709), (697, 696, 693), (717, 716, 696), (715, 718, 680), (720, 719, 680), (722, 721, 680), (724, 723, 680), (725, 724, 721), (723, 726, 680), (730, 729, 680), (731, 730, 680), (729, 732, 680), (735, 734, 711), (734, 708, 711), (651, 737, 704), (791, 742, 740), (742, 745, 741), (751, 747, 743), (745, 751, 744), (751, 748, 746), (791, 751, 745), (751, 790, 752), (791, 790, 751), (756, 757, 753), (758, 759, 705), (764, 705, 761), (766, 765, 764), (768, 767, 705), (770, 769, 705), (771, 770, 767), (773, 754, 705), (774, 773, 705), (775, 774, 705), (778, 782, 777), (779, 783, 778), (783, 780, 781), (783, 784, 780), (786, 788, 787), (788, 783, 789), (791, 794, 792), (794, 796, 793), (796, 797, 795), (791, 796, 794), (783, 779, 776), (791, 783, 796), (757, 800, 755), (800, 801, 755), (805, 804, 803), (804, 806, 753), (806, 808, 753), (809, 812, 811), (813, 814, 811), (814, 815, 811), (817, 811, 815), (820, 819, 783), (798, 820, 783), (823, 822, 798), (824, 823, 798), (799, 798, 783), (798, 826, 824), (826, 828, 827), (798, 799, 828), (799, 830, 829), (799, 832, 830), (651, 833, 791), (989, 834, 753), (811, 835, 753), (836, 835, 811), (840, 811, 839), (840, 841, 811), (842, 836, 811), (843, 837, 836), (845, 846, 835), (846, 847, 835), (848, 835, 847), (850, 835, 849), (832, 799, 852), (799, 855, 854), (799, 856, 855), (859, 860, 858), (864, 863, 799), (865, 864, 799), (868, 867, 860), (870, 869, 799), (871, 870, 863), (859, 875, 868), (799, 875, 859), (878, 877, 799), (862, 880, 866), (791, 880, 862), (880, 882, 881), (882, 884, 883), (791, 887, 886), (791, 891, 890), (791, 1006, 891), (892, 1006, 791), (893, 892, 879), (895, 893, 879), (879, 897, 894), (899, 898, 651), (651, 901, 900), (651, 904, 903), (906, 905, 898), (909, 908, 833), (913, 1018, 912), (1018, 1016, 833), (913, 914, 1018), (915, 916, 904), (904, 916, 911), (921, 915, 651), (915, 917, 916), (920, 923, 915), (927, 924, 915), (651, 932, 931), (942, 940, 651), (834, 945, 651), (945, 947, 651), (949, 946, 834), (951, 950, 945), (949, 952, 946), (954, 953, 651), (956, 955, 952), (957, 956, 952), (834, 958, 949), (960, 959, 651), (963, 962, 961), (958, 834, 965), (959, 966, 936), (967, 966, 959), (834, 969, 965), (966, 970, 938), (969, 975, 971), (975, 969, 834), (974, 975, 834), (976, 977, 974), (834, 978, 976), (974, 980, 979), (982, 981, 977), (834, 984, 983), (986, 985, 977), (988, 987, 834), (835, 989, 753), (991, 992, 835), (992, 989, 835), (993, 835, 851), (994, 990, 835), (799, 1000, 999), (877, 1001, 799), (799, 1003, 1002), (791, 1008, 885), (791, 1009, 1008), (791, 1010, 1009), (1012, 1010, 791), (914, 1013, 1018), (1014, 1017, 1018), (1016, 1011, 791), (1020, 1021, 1018), (1016, 1024, 1023), (1021, 1027, 1018), (1022, 1025, 1027), (1018, 1030, 1029), (1018, 1033, 1032), (1036, 1035, 1031), (1018, 1038, 1037), (1034, 1038, 1018), (1039, 1034, 1018), (1040, 1039, 1035), (1043, 1042, 1034), (1045, 1044, 1038), (1046, 1045, 1038), (1044, 1048, 1047), (1048, 1050, 1049), (1044, 1051, 1048), (1052, 1051, 1044), (1050, 1054, 1053), (923, 1056, 915), (1058, 1057, 928), (1061, 1060, 915), (1058, 1063, 1057), (1064, 1059, 1055), (1065, 1064, 1055), (1066, 1065, 1060), (1058, 1062, 1063), (1058, 1069, 1062), (1070, 1067, 1064), (1071, 1070, 1064), (1072, 1071, 1065), (1058, 1073, 1069), (1070, 1077, 1067), (1073, 1076, 1075), (1079, 1058, 1080), (1058, 1081, 1080), (1058, 1082, 1081), (1082, 1058, 1083), (1084, 1086, 1085), (1058, 1087, 1086), (1058, 1088, 1087), (1091, 1092, 1058), (1092, 1094, 1093), (1095, 1096, 1058), (1096, 1090, 1058), (1098, 1090, 1096), (1098, 1099, 1090), (1099, 1101, 1090), (1103, 1104, 1090), (1105, 1107, 1090), (987, 1110, 1109), (988, 1113, 1112), (1115, 1113, 988), (1113, 1115, 1114), (1115, 1117, 1116), (973, 1117, 1115), (973, 1119, 1117), (973, 1121, 1120), (1125, 1124, 1122), (1126, 1125, 1122), (1132, 1131, 1124), (989, 1135, 973), (1134, 1135, 989), (973, 1123, 1121), (1136, 1123, 973), (1137, 1136, 973), (1138, 1137, 1135), (1134, 1145, 1135), (1140, 1142, 1137), (1144, 1143, 1142), (1123, 1133, 1126), (1136, 1133, 1123), (1149, 1148, 1137), (1152, 1151, 1134), (1145, 1155, 1154), (1156, 1155, 1145), (1157, 1156, 1145), (1147, 1159, 1158), (1161, 1134, 989), (1161, 1162, 1134), (1163, 1165, 1134), (1168, 1167, 1134), (1171, 1170, 1134), (1172, 1171, 1167), (989, 1174, 1173), (1177, 1180, 989), (1178, 1146, 1134), (1184, 1182, 1180), (1177, 1184, 1180), (1182, 1184, 1183), (1184, 1186, 1185), (1189, 1188, 1181), (1191, 1192, 989), (1190, 1191, 989), (1190, 1193, 1191), (1194, 1193, 1190), (1193, 1200, 1195), (1201, 1203, 989), (1204, 1202, 989), (1206, 1205, 1202), (1207, 1206, 1202), (1208, 1210, 1177), (1214, 1213, 1177), (1215, 1214, 1177), (1217, 1216, 1213), (1058, 1228, 1226), (1058, 1227, 1228), (1058, 1229, 1230), (1058, 1232, 1229), (1234, 1233, 1232), (1058, 1223, 1235), (1058, 1222, 1223), (1058, 1224, 1222), (1090, 1236, 1058), (1107, 1237, 1090), (1238, 1239, 1237), (1243, 1246, 1242), (1245, 1247, 1246), (1248, 1249, 1090), (1249, 1250, 1090), (1251, 1252, 1090), (1253, 1255, 1090), (1261, 1260, 1090), (1262, 1261, 1090), (1260, 1241, 1090), (1177, 1265, 1264), (1188, 1177, 1181), (1267, 1266, 1177), (1268, 1267, 1177), (1269, 1268, 1188), (1234, 1271, 1233), (1274, 1234, 1273), (1234, 1275, 1272), (1277, 1275, 1234), (1276, 1279, 1278), (1349, 1283, 1281), (1349, 1276, 1234), (1349, 1280, 1276), (1349, 1282, 1280), (1349, 1281, 1282), (1058, 1287, 1285), (1289, 1287, 1058), (1286, 1290, 1058), (1294, 1293, 1058), (1287, 1295, 1285), (1297, 1296, 1289), (1299, 1298, 1290), (1292, 1349, 1058), (1302, 1301, 1058), (1295, 1307, 1303), (1305, 1304, 1295), (1309, 1292, 1301), (1313, 1312, 1090), (1311, 1314, 1313), (1316, 1315, 1240), (1318, 1317, 1236), (1320, 1319, 1284), (1321, 1320, 1317), (1323, 1322, 1320), (1325, 1324, 1319), (1328, 1327, 1319), (1329, 1286, 1284), (1326, 1329, 1284), (1330, 1332, 1331), (1333, 1291, 1288), (1349, 1335, 1334), (1336, 1339, 1337), (1349, 1340, 1339), (1349, 1342, 1340), (1343, 1342, 1349), (1343, 1348, 1347), (1351, 1350, 1349), (1355, 1354, 1341), (1338, 1357, 1356), (1359, 1357, 1338), (1347, 1363, 1360), (1365, 1364, 1361), (1349, 1368, 1367), (1369, 1372, 1349), (1349, 1372, 1371), (1374, 1373, 1369), (1372, 1376, 1375), (1373, 1376, 1372), (1381, 1338, 1349), (1292, 1386, 1382), (1383, 1384, 1338), (1390, 1389, 1292), (1390, 1393, 1391), (1395, 1397, 1362), (1362, 1398, 1366), (1397, 1399, 1398), (1397, 1400, 1399), (1402, 1401, 1398)])
me_mesh_004.update()

# ---- objects
ob_mycurve = bpy.data.objects.new('myCurve', me_mesh_004)

# ---- transforms, parenting, visibility, modifiers, constraints
ob_mycurve.location = (0.0, 0.0, 0.0)
_m = ob_mycurve.modifiers.new('Auto Smooth', 'NODES')
_m.node_group = ng_auto_smooth
_gi = [s.identifier for s in ng_auto_smooth.interface.items_tree if s.item_type == 'SOCKET' and s.in_out == 'INPUT']
_m[_gi[1]] = 3.142  # Angle

# ---- collection membership
scene.collection.objects.link(ob_mycurve)

# ---- scene / render settings (as saved in the file)
scene.frame_start = 1; scene.frame_end = 250; scene.frame_set(1)
scene.render.engine = 'BLENDER_EEVEE_NEXT'
scene.cycles.sampling_pattern = 'TABULATED_SOBOL'
scene.cycles.use_light_tree = False
scene.view_settings.view_transform = 'Filmic'
bpy.context.view_layer.update()

# ---- added for rendering (the .blend has no active camera and no usable light): camera, sun
cam_auto = bpy.data.cameras.new('AutoCamera')
cam_auto.lens = 50.0
cam_auto.sensor_width = 36.0
cam_auto.clip_end = 1000.0
ob_auto_camera = bpy.data.objects.new('AutoCamera', cam_auto)
scene.collection.objects.link(ob_auto_camera)
ob_auto_camera.location = (7.35731, 36.9703, 5.21957)
ob_auto_camera.rotation_euler = (1.09748, -7.21219e-08, 0.694738)
scene.camera = ob_auto_camera
light_auto_sun = bpy.data.lights.new('AutoSun', 'SUN')
light_auto_sun.energy = 3.0
light_auto_sun.angle = 0.0523599
ob_auto_sun = bpy.data.objects.new('AutoSun', light_auto_sun)
scene.collection.objects.link(ob_auto_sun)
ob_auto_sun.rotation_euler = (0.872665, 0.174533, 0.523599)
bpy.context.view_layer.update()
